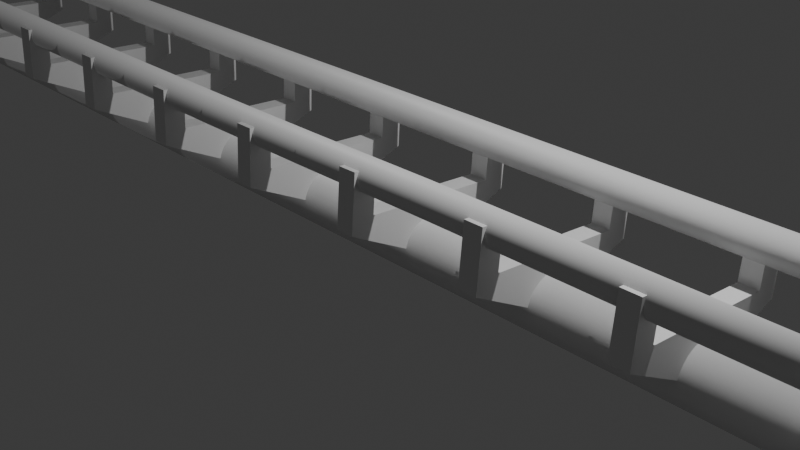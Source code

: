 # Source: roller_coaster.blend  (saved by Blender 4.2.66; exported with 4.5.12 LTS)
import bpy
from mathutils import Matrix  # noqa: F401  (used for matrix-valued properties, if any)

bpy.ops.wm.read_factory_settings(use_empty=True)
scene = bpy.context.scene
scene.name = 'Scene'

# ---- collections
col_collection = bpy.data.collections.new('Collection'); scene.collection.children.link(col_collection)

# ---- materials (node trees are filled in below, after node groups)
mat_material = bpy.data.materials.new('Material')
mat_material.alpha_threshold = 0.0
mat_material.use_transparent_shadow = False
mat_material.roughness = 0.5
mat_material.line_color = (0.0, 0.0, 0.0, 1.0)

# ---- material node trees
mat_material.use_nodes = True; mat_material.node_tree.nodes.clear()
_N = mat_material.node_tree.nodes; _L = mat_material.node_tree.links
n0 = _N.new('ShaderNodeOutputMaterial'); n0.name = 'Material Output'; n0.location = (300, 300)
n1 = _N.new('ShaderNodeBsdfPrincipled'); n1.name = 'Principled BSDF'; n1.location = (10, 300)
n1.inputs[3].default_value = 1.45
_L.new(n1.outputs[0], n0.inputs[0])
n0.is_active_output = True

# ---- world
world_world = bpy.data.worlds.new('World'); scene.world = world_world
world_world.use_nodes = True; world_world.node_tree.nodes.clear()
_N = world_world.node_tree.nodes; _L = world_world.node_tree.links
n0 = _N.new('ShaderNodeOutputWorld'); n0.name = 'World Output'; n0.location = (300, 300)
n1 = _N.new('ShaderNodeBackground'); n1.name = 'Background'; n1.location = (10, 300)
n1.inputs[0].default_value = (0.05088, 0.05088, 0.05088, 1.0)
_L.new(n1.outputs[0], n0.inputs[0])
n0.is_active_output = True
world_world.color = (0.05088, 0.05088, 0.05088)
world_world.sun_shadow_jitter_overblur = 0.0

# ---- cameras
cam_camera = bpy.data.cameras.new('Camera')
cam_camera.clip_end = 100.0
cam_camera.ortho_scale = 7.314

# ---- lights
light_light = bpy.data.lights.new('Light', 'POINT')
light_light.energy = 1000.0
light_light.shadow_soft_size = 0.1

# ---- meshes
me_cylinder = bpy.data.meshes.new('Cylinder')
me_cylinder.from_pydata([(-2.426, -1.06e-07, 0.4122), (2.426, 1.06e-07, 0.4122), (-2.426, 0.1951, 0.4043), (2.426, 0.1951, 0.4043), (-2.426, 0.3827, 0.3809), (2.426, 0.3827, 0.3809), (-2.426, 0.5556, 0.3428), (2.426, 0.5556, 0.3428), (-2.426, 0.7071, 0.2915), (2.426, 0.7071, 0.2915), (-2.426, 0.8315, 0.229), (2.426, 0.8315, 0.229), (-2.426, 0.9239, 0.1578), (2.426, 0.9239, 0.1578), (-2.426, 0.9808, 0.08043), (2.426, 0.9808, 0.08043), (-2.426, 1.0, 4.371e-08), (2.426, 1.0, -4.371e-08), (-2.426, 0.9808, -0.08043), (2.426, 0.9808, -0.08043), (-2.426, 0.9239, -0.1578), (2.426, 0.9239, -0.1578), (-2.426, 0.8315, -0.229), (2.426, 0.8315, -0.229), (-2.426, 0.7071, -0.2915), (2.426, 0.7071, -0.2915), (-2.426, 0.5556, -0.3428), (2.426, 0.5556, -0.3428), (-2.426, 0.3827, -0.3809), (2.426, 0.3827, -0.3809), (-2.426, 0.1951, -0.4043), (2.426, 0.1951, -0.4043), (-2.426, -1.06e-07, -0.4122), (2.426, 1.06e-07, -0.4122), (-2.426, -0.1951, -0.4043), (2.426, -0.1951, -0.4043), (-2.426, -0.3827, -0.3809), (2.426, -0.3827, -0.3809), (-2.426, -0.5556, -0.3428), (2.426, -0.5556, -0.3428), (-2.426, -0.7071, -0.2915), (2.426, -0.7071, -0.2915), (-2.426, -0.8315, -0.229), (2.426, -0.8315, -0.229), (-2.426, -0.9239, -0.1578), (2.426, -0.9239, -0.1578), (-2.426, -0.9808, -0.08043), (2.426, -0.9808, -0.08043), (-2.426, -1.0, 4.371e-08), (2.426, -1.0, -4.371e-08), (-2.426, -0.9808, 0.08043), (2.426, -0.9808, 0.08043), (-2.426, -0.9239, 0.1578), (2.426, -0.9239, 0.1578), (-2.426, -0.8315, 0.229), (2.426, -0.8315, 0.229), (-2.426, -0.7071, 0.2915), (2.426, -0.7071, 0.2915), (-2.426, -0.5556, 0.3428), (2.426, -0.5556, 0.3428), (-2.426, -0.3827, 0.3809), (2.426, -0.3827, 0.3809), (-2.426, -0.1951, 0.4043), (2.426, -0.1951, 0.4043), (-0.3258, 3.214, 0.6593), (0.3258, 3.214, 0.6593), (-0.3258, 3.214, 0.4654), (0.3258, 3.214, 0.4654), (0.3258, 1.424e-08, 0.6593), (-0.3258, -1.424e-08, -0.1246), (0.3258, 1.424e-08, -0.1246), (-0.3258, -1.424e-08, 0.6593), (0.3258, 2.411, 0.3179), (-0.3258, 2.411, 0.6593), (0.3258, 2.411, 0.6593), (-0.3258, 2.411, 0.3179), (-0.3258, 3.214, 1.283), (0.3258, 3.214, 1.283), (-0.3258, 2.411, 1.283), (0.3258, 2.411, 1.283), (-0.3258, -3.214, 0.6593), (0.3258, -3.214, 0.6593), (-0.3258, -3.214, 0.4654), (0.3258, -3.214, 0.4654), (0.3258, -2.411, 0.3179), (-0.3258, -2.411, 0.6593), (0.3258, -2.411, 0.6593), (-0.3258, -2.411, 0.3179), (-0.3258, -3.214, 1.283), (0.3258, -3.214, 1.283), (-0.3258, -2.411, 1.283), (0.3258, -2.411, 1.283), (-2.426, 2.574, 1.401), (2.426, 2.574, 1.401), (-2.426, 2.678, 1.397), (2.426, 2.678, 1.397), (-2.426, 2.779, 1.384), (2.426, 2.779, 1.384), (-2.426, 2.871, 1.364), (2.426, 2.871, 1.364), (-2.426, 2.953, 1.336), (2.426, 2.953, 1.336), (-2.426, 3.019, 1.303), (2.426, 3.019, 1.303), (-2.426, 3.069, 1.264), (2.426, 3.069, 1.264), (-2.426, 3.099, 1.223), (2.426, 3.099, 1.223), (-2.426, 3.11, 1.18), (2.426, 3.11, 1.18), (-2.426, 3.099, 1.137), (2.426, 3.099, 1.137), (-2.426, 3.069, 1.095), (2.426, 3.069, 1.095), (-2.426, 3.019, 1.057), (2.426, 3.019, 1.057), (-2.426, 2.953, 1.024), (2.426, 2.953, 1.024), (-2.426, 2.871, 0.9962), (2.426, 2.871, 0.9962), (-2.426, 2.779, 0.9758), (2.426, 2.779, 0.9758), (-2.426, 2.678, 0.9632), (2.426, 2.678, 0.9632), (-2.426, 2.574, 0.959), (2.426, 2.574, 0.959), (-2.426, 2.469, 0.9632), (2.426, 2.469, 0.9632), (-2.426, 2.369, 0.9758), (2.426, 2.369, 0.9758), (-2.426, 2.276, 0.9962), (2.426, 2.276, 0.9962), (-2.426, 2.195, 1.024), (2.426, 2.195, 1.024), (-2.426, 2.128, 1.057), (2.426, 2.128, 1.057), (-2.426, 2.079, 1.095), (2.426, 2.079, 1.095), (-2.426, 2.048, 1.137), (2.426, 2.048, 1.137), (-2.426, 2.038, 1.18), (2.426, 2.038, 1.18), (-2.426, 2.048, 1.223), (2.426, 2.048, 1.223), (-2.426, 2.079, 1.264), (2.426, 2.079, 1.264), (-2.426, 2.128, 1.303), (2.426, 2.128, 1.303), (-2.426, 2.195, 1.336), (2.426, 2.195, 1.336), (-2.426, 2.276, 1.364), (2.426, 2.276, 1.364), (-2.426, 2.369, 1.384), (2.426, 2.369, 1.384), (-2.426, 2.469, 1.397), (2.426, 2.469, 1.397), (-2.426, -2.574, 1.401), (2.426, -2.574, 1.401), (-2.426, -2.678, 1.397), (2.426, -2.678, 1.397), (-2.426, -2.779, 1.384), (2.426, -2.779, 1.384), (-2.426, -2.871, 1.364), (2.426, -2.871, 1.364), (-2.426, -2.953, 1.336), (2.426, -2.953, 1.336), (-2.426, -3.019, 1.303), (2.426, -3.019, 1.303), (-2.426, -3.069, 1.264), (2.426, -3.069, 1.264), (-2.426, -3.099, 1.223), (2.426, -3.099, 1.223), (-2.426, -3.11, 1.18), (2.426, -3.11, 1.18), (-2.426, -3.099, 1.137), (2.426, -3.099, 1.137), (-2.426, -3.069, 1.095), (2.426, -3.069, 1.095), (-2.426, -3.019, 1.057), (2.426, -3.019, 1.057), (-2.426, -2.953, 1.024), (2.426, -2.953, 1.024), (-2.426, -2.871, 0.9962), (2.426, -2.871, 0.9962), (-2.426, -2.779, 0.9758), (2.426, -2.779, 0.9758), (-2.426, -2.678, 0.9632), (2.426, -2.678, 0.9632), (-2.426, -2.574, 0.959), (2.426, -2.574, 0.959), (-2.426, -2.469, 0.9632), (2.426, -2.469, 0.9632), (-2.426, -2.369, 0.9758), (2.426, -2.369, 0.9758), (-2.426, -2.276, 0.9962), (2.426, -2.276, 0.9962), (-2.426, -2.195, 1.024), (2.426, -2.195, 1.024), (-2.426, -2.128, 1.057), (2.426, -2.128, 1.057), (-2.426, -2.079, 1.095), (2.426, -2.079, 1.095), (-2.426, -2.048, 1.137), (2.426, -2.048, 1.137), (-2.426, -2.038, 1.18), (2.426, -2.038, 1.18), (-2.426, -2.048, 1.223), (2.426, -2.048, 1.223), (-2.426, -2.079, 1.264), (2.426, -2.079, 1.264), (-2.426, -2.128, 1.303), (2.426, -2.128, 1.303), (-2.426, -2.195, 1.336), (2.426, -2.195, 1.336), (-2.426, -2.276, 1.364), (2.426, -2.276, 1.364), (-2.426, -2.369, 1.384), (2.426, -2.369, 1.384), (-2.426, -2.469, 1.397), (2.426, -2.469, 1.397)], [], [(0, 1, 3, 2), (2, 3, 5, 4), (4, 5, 7, 6), (6, 7, 9, 8), (8, 9, 11, 10), (10, 11, 13, 12), (12, 13, 15, 14), (14, 15, 17, 16), (16, 17, 19, 18), (18, 19, 21, 20), (20, 21, 23, 22), (22, 23, 25, 24), (24, 25, 27, 26), (26, 27, 29, 28), (28, 29, 31, 30), (30, 31, 33, 32), (32, 33, 35, 34), (34, 35, 37, 36), (36, 37, 39, 38), (38, 39, 41, 40), (40, 41, 43, 42), (42, 43, 45, 44), (44, 45, 47, 46), (46, 47, 49, 48), (48, 49, 51, 50), (50, 51, 53, 52), (52, 53, 55, 54), (54, 55, 57, 56), (56, 57, 59, 58), (58, 59, 61, 60), (3, 1, 63, 61, 59, 57, 55, 53, 51, 49, 47, 45, 43, 41, 39, 37, 35, 33, 31, 29, 27, 25, 23, 21, 19, 17, 15, 13, 11, 9, 7, 5), (60, 61, 63, 62), (62, 63, 1, 0), (0, 2, 4, 6, 8, 10, 12, 14, 16, 18, 20, 22, 24, 26, 28, 30, 32, 34, 36, 38, 40, 42, 44, 46, 48, 50, 52, 54, 56, 58, 60, 62), (74, 65, 67, 72), (65, 64, 66, 67), (73, 64, 76, 78), (72, 75, 69, 70), (73, 71, 69, 75), (64, 73, 75, 66), (67, 66, 75, 72), (68, 71, 73, 74), (68, 74, 72, 70), (79, 78, 76, 77), (64, 65, 77, 76), (74, 73, 78, 79), (65, 74, 79, 77), (86, 84, 83, 81), (81, 83, 82, 80), (85, 90, 88, 80), (84, 70, 69, 87), (85, 87, 69, 71), (80, 82, 87, 85), (83, 84, 87, 82), (68, 86, 85, 71), (68, 70, 84, 86), (91, 89, 88, 90), (80, 88, 89, 81), (86, 91, 90, 85), (81, 89, 91, 86), (92, 93, 95, 94), (94, 95, 97, 96), (96, 97, 99, 98), (98, 99, 101, 100), (100, 101, 103, 102), (102, 103, 105, 104), (104, 105, 107, 106), (106, 107, 109, 108), (108, 109, 111, 110), (110, 111, 113, 112), (112, 113, 115, 114), (114, 115, 117, 116), (116, 117, 119, 118), (118, 119, 121, 120), (120, 121, 123, 122), (122, 123, 125, 124), (124, 125, 127, 126), (126, 127, 129, 128), (128, 129, 131, 130), (130, 131, 133, 132), (132, 133, 135, 134), (134, 135, 137, 136), (136, 137, 139, 138), (138, 139, 141, 140), (140, 141, 143, 142), (142, 143, 145, 144), (144, 145, 147, 146), (146, 147, 149, 148), (148, 149, 151, 150), (150, 151, 153, 152), (95, 93, 155, 153, 151, 149, 147, 145, 143, 141, 139, 137, 135, 133, 131, 129, 127, 125, 123, 121, 119, 117, 115, 113, 111, 109, 107, 105, 103, 101, 99, 97), (152, 153, 155, 154), (154, 155, 93, 92), (92, 94, 96, 98, 100, 102, 104, 106, 108, 110, 112, 114, 116, 118, 120, 122, 124, 126, 128, 130, 132, 134, 136, 138, 140, 142, 144, 146, 148, 150, 152, 154), (156, 158, 159, 157), (158, 160, 161, 159), (160, 162, 163, 161), (162, 164, 165, 163), (164, 166, 167, 165), (166, 168, 169, 167), (168, 170, 171, 169), (170, 172, 173, 171), (172, 174, 175, 173), (174, 176, 177, 175), (176, 178, 179, 177), (178, 180, 181, 179), (180, 182, 183, 181), (182, 184, 185, 183), (184, 186, 187, 185), (186, 188, 189, 187), (188, 190, 191, 189), (190, 192, 193, 191), (192, 194, 195, 193), (194, 196, 197, 195), (196, 198, 199, 197), (198, 200, 201, 199), (200, 202, 203, 201), (202, 204, 205, 203), (204, 206, 207, 205), (206, 208, 209, 207), (208, 210, 211, 209), (210, 212, 213, 211), (212, 214, 215, 213), (214, 216, 217, 215), (159, 161, 163, 165, 167, 169, 171, 173, 175, 177, 179, 181, 183, 185, 187, 189, 191, 193, 195, 197, 199, 201, 203, 205, 207, 209, 211, 213, 215, 217, 219, 157), (216, 218, 219, 217), (218, 156, 157, 219), (156, 218, 216, 214, 212, 210, 208, 206, 204, 202, 200, 198, 196, 194, 192, 190, 188, 186, 184, 182, 180, 178, 176, 174, 172, 170, 168, 166, 164, 162, 160, 158)])
me_cylinder.polygons.foreach_set('use_smooth', [1, 1, 1, 1, 1, 1, 1, 1, 1, 1, 1, 1, 1, 1, 1, 1, 1, 1, 1, 1, 1, 1, 1, 1, 1, 1, 1, 1, 1, 1, 1, 1, 1, 1, 0, 0, 0, 0, 0, 0, 0, 0, 0, 0, 0, 0, 0, 0, 0, 0, 0, 0, 0, 0, 0, 0, 0, 0, 0, 0, 1, 1, 1, 1, 1, 1, 1, 1, 1, 1, 1, 1, 1, 1, 1, 1, 1, 1, 1, 1, 1, 1, 1, 1, 1, 1, 1, 1, 1, 1, 1, 1, 1, 1, 1, 1, 1, 1, 1, 1, 1, 1, 1, 1, 1, 1, 1, 1, 1, 1, 1, 1, 1, 1, 1, 1, 1, 1, 1, 1, 1, 1, 1, 1, 1, 1, 1, 1])
_uv = me_cylinder.uv_layers.new(name='UVMap')
_uv.uv.foreach_set('vector', [1.0, 0.5, 1.0, 1.0, 0.9688, 1.0, 0.9688, 0.5, 0.9688, 0.5, 0.9688, 1.0, 0.9375, 1.0, 0.9375, 0.5, 0.9375, 0.5, 0.9375, 1.0, 0.9062, 1.0, 0.9062, 0.5, 0.9062, 0.5, 0.9062, 1.0, 0.875, 1.0, 0.875, 0.5, 0.875, 0.5, 0.875, 1.0, 0.8438, 1.0, 0.8438, 0.5, 0.8438, 0.5, 0.8438, 1.0, 0.8125, 1.0, 0.8125, 0.5, 0.8125, 0.5, 0.8125, 1.0, 0.7812, 1.0, 0.7812, 0.5, 0.7812, 0.5, 0.7812, 1.0, 0.75, 1.0, 0.75, 0.5, 0.75, 0.5, 0.75, 1.0, 0.7188, 1.0, 0.7188, 0.5, 0.7188, 0.5, 0.7188, 1.0, 0.6875, 1.0, 0.6875, 0.5, 0.6875, 0.5, 0.6875, 1.0, 0.6562, 1.0, 0.6562, 0.5, 0.6562, 0.5, 0.6562, 1.0, 0.625, 1.0, 0.625, 0.5, 0.625, 0.5, 0.625, 1.0, 0.5938, 1.0, 0.5938, 0.5, 0.5938, 0.5, 0.5938, 1.0, 0.5625, 1.0, 0.5625, 0.5, 0.5625, 0.5, 0.5625, 1.0, 0.5312, 1.0, 0.5312, 0.5, 0.5312, 0.5, 0.5312, 1.0, 0.5, 1.0, 0.5, 0.5, 0.5, 0.5, 0.5, 1.0, 0.4688, 1.0, 0.4688, 0.5, 0.4688, 0.5, 0.4688, 1.0, 0.4375, 1.0, 0.4375, 0.5, 0.4375, 0.5, 0.4375, 1.0, 0.4062, 1.0, 0.4062, 0.5, 0.4062, 0.5, 0.4062, 1.0, 0.375, 1.0, 0.375, 0.5, 0.375, 0.5, 0.375, 1.0, 0.3438, 1.0, 0.3438, 0.5, 0.3438, 0.5, 0.3438, 1.0, 0.3125, 1.0, 0.3125, 0.5, 0.3125, 0.5, 0.3125, 1.0, 0.2812, 1.0, 0.2812, 0.5, 0.2812, 0.5, 0.2812, 1.0, 0.25, 1.0, 0.25, 0.5, 0.25, 0.5, 0.25, 1.0, 0.2188, 1.0, 0.2188, 0.5, 0.2188, 0.5, 0.2188, 1.0, 0.1875, 1.0, 0.1875, 0.5, 0.1875, 0.5, 0.1875, 1.0, 0.1562, 1.0, 0.1562, 0.5, 0.1562, 0.5, 0.1562, 1.0, 0.125, 1.0, 0.125, 0.5, 0.125, 0.5, 0.125, 1.0, 0.09375, 1.0, 0.09375, 0.5, 0.09375, 0.5, 0.09375, 1.0, 0.0625, 1.0, 0.0625, 0.5, 0.2968, 0.4854, 0.25, 0.49, 0.2032, 0.4854, 0.1582, 0.4717, 0.1167, 0.4496, 0.08029, 0.4197, 0.05045, 0.3833, 0.02827, 0.3418, 0.01461, 0.2968, 0.01, 0.25, 0.01461, 0.2032, 0.02827, 0.1582, 0.05045, 0.1167, 0.08029, 0.08029, 0.1167, 0.05045, 0.1582, 0.02827, 0.2032, 0.01461, 0.25, 0.01, 0.2968, 0.01461, 0.3418, 0.02827, 0.3833, 0.05045, 0.4197, 0.08029, 0.4496, 0.1167, 0.4717, 0.1582, 0.4854, 0.2032, 0.49, 0.25, 0.4854, 0.2968, 0.4717, 0.3418, 0.4496, 0.3833, 0.4197, 0.4197, 0.3833, 0.4496, 0.3418, 0.4717, 0.0625, 0.5, 0.0625, 1.0, 0.03125, 1.0, 0.03125, 0.5, 0.03125, 0.5, 0.03125, 1.0, 0.0, 1.0, 0.0, 0.5, 0.75, 0.49, 0.7968, 0.4854, 0.8418, 0.4717, 0.8833, 0.4496, 0.9197, 0.4197, 0.9496, 0.3833, 0.9717, 0.3418, 0.9854, 0.2968, 0.99, 0.25, 0.9854, 0.2032, 0.9717, 0.1582, 0.9496, 0.1167, 0.9197, 0.08029, 0.8833, 0.05045, 0.8418, 0.02827, 0.7968, 0.01461, 0.75, 0.01, 0.7032, 0.01461, 0.6582, 0.02827, 0.6167, 0.05045, 0.5803, 0.08029, 0.5504, 0.1167, 0.5283, 0.1582, 0.5146, 0.2032, 0.51, 0.25, 0.5146, 0.2968, 0.5283, 0.3418, 0.5504, 0.3833, 0.5803, 0.4197, 0.6167, 0.4496, 0.6582, 0.4717, 0.7032, 0.4854, 0.3438, 0.5, 0.375, 0.5, 0.375, 0.75, 0.3437, 0.75, 0.375, 0.5, 0.625, 0.5, 0.625, 0.75, 0.375, 0.75, 0.6562, 0.5, 0.625, 0.5, 0.625, 0.5, 0.6562, 0.5, 0.375, 0.7812, 0.625, 0.7812, 0.625, 0.875, 0.375, 0.875, 0.6562, 0.5, 0.75, 0.5, 0.75, 0.75, 0.6562, 0.75, 0.625, 0.5, 0.6562, 0.5, 0.6562, 0.75, 0.625, 0.75, 0.375, 0.75, 0.625, 0.75, 0.625, 0.7812, 0.375, 0.7812, 0.375, 0.375, 0.625, 0.375, 0.625, 0.4688, 0.375, 0.4688, 0.25, 0.5, 0.3438, 0.5, 0.3437, 0.75, 0.25, 0.75, 0.375, 0.4688, 0.625, 0.4688, 0.625, 0.5, 0.375, 0.5, 0.625, 0.5, 0.375, 0.5, 0.375, 0.5, 0.625, 0.5, 0.375, 0.4688, 0.625, 0.4688, 0.625, 0.4688, 0.375, 0.4688, 0.375, 0.5, 0.3438, 0.5, 0.3438, 0.5, 0.375, 0.5, 0.3438, 0.5, 0.3437, 0.75, 0.375, 0.75, 0.375, 0.5, 0.375, 0.5, 0.375, 0.75, 0.625, 0.75, 0.625, 0.5, 0.6562, 0.5, 0.6562, 0.5, 0.625, 0.5, 0.625, 0.5, 0.375, 0.7812, 0.375, 0.875, 0.625, 0.875, 0.625, 0.7812, 0.6562, 0.5, 0.6562, 0.75, 0.75, 0.75, 0.75, 0.5, 0.625, 0.5, 0.625, 0.75, 0.6562, 0.75, 0.6562, 0.5, 0.375, 0.75, 0.375, 0.7812, 0.625, 0.7812, 0.625, 0.75, 0.375, 0.375, 0.375, 0.4688, 0.625, 0.4688, 0.625, 0.375, 0.25, 0.5, 0.25, 0.75, 0.3437, 0.75, 0.3438, 0.5, 0.375, 0.4688, 0.375, 0.5, 0.625, 0.5, 0.625, 0.4688, 0.625, 0.5, 0.625, 0.5, 0.375, 0.5, 0.375, 0.5, 0.375, 0.4688, 0.375, 0.4688, 0.625, 0.4688, 0.625, 0.4688, 0.375, 0.5, 0.375, 0.5, 0.3438, 0.5, 0.3438, 0.5, 1.0, 0.5, 1.0, 1.0, 0.9688, 1.0, 0.9688, 0.5, 0.9688, 0.5, 0.9688, 1.0, 0.9375, 1.0, 0.9375, 0.5, 0.9375, 0.5, 0.9375, 1.0, 0.9062, 1.0, 0.9062, 0.5, 0.9062, 0.5, 0.9062, 1.0, 0.875, 1.0, 0.875, 0.5, 0.875, 0.5, 0.875, 1.0, 0.8438, 1.0, 0.8438, 0.5, 0.8438, 0.5, 0.8438, 1.0, 0.8125, 1.0, 0.8125, 0.5, 0.8125, 0.5, 0.8125, 1.0, 0.7812, 1.0, 0.7812, 0.5, 0.7812, 0.5, 0.7812, 1.0, 0.75, 1.0, 0.75, 0.5, 0.75, 0.5, 0.75, 1.0, 0.7188, 1.0, 0.7188, 0.5, 0.7188, 0.5, 0.7188, 1.0, 0.6875, 1.0, 0.6875, 0.5, 0.6875, 0.5, 0.6875, 1.0, 0.6562, 1.0, 0.6562, 0.5, 0.6562, 0.5, 0.6562, 1.0, 0.625, 1.0, 0.625, 0.5, 0.625, 0.5, 0.625, 1.0, 0.5938, 1.0, 0.5938, 0.5, 0.5938, 0.5, 0.5938, 1.0, 0.5625, 1.0, 0.5625, 0.5, 0.5625, 0.5, 0.5625, 1.0, 0.5312, 1.0, 0.5312, 0.5, 0.5312, 0.5, 0.5312, 1.0, 0.5, 1.0, 0.5, 0.5, 0.5, 0.5, 0.5, 1.0, 0.4688, 1.0, 0.4688, 0.5, 0.4688, 0.5, 0.4688, 1.0, 0.4375, 1.0, 0.4375, 0.5, 0.4375, 0.5, 0.4375, 1.0, 0.4062, 1.0, 0.4062, 0.5, 0.4062, 0.5, 0.4062, 1.0, 0.375, 1.0, 0.375, 0.5, 0.375, 0.5, 0.375, 1.0, 0.3438, 1.0, 0.3438, 0.5, 0.3438, 0.5, 0.3438, 1.0, 0.3125, 1.0, 0.3125, 0.5, 0.3125, 0.5, 0.3125, 1.0, 0.2812, 1.0, 0.2812, 0.5, 0.2812, 0.5, 0.2812, 1.0, 0.25, 1.0, 0.25, 0.5, 0.25, 0.5, 0.25, 1.0, 0.2188, 1.0, 0.2188, 0.5, 0.2188, 0.5, 0.2188, 1.0, 0.1875, 1.0, 0.1875, 0.5, 0.1875, 0.5, 0.1875, 1.0, 0.1562, 1.0, 0.1562, 0.5, 0.1562, 0.5, 0.1562, 1.0, 0.125, 1.0, 0.125, 0.5, 0.125, 0.5, 0.125, 1.0, 0.09375, 1.0, 0.09375, 0.5, 0.09375, 0.5, 0.09375, 1.0, 0.0625, 1.0, 0.0625, 0.5, 0.2968, 0.4854, 0.25, 0.49, 0.2032, 0.4854, 0.1582, 0.4717, 0.1167, 0.4496, 0.08029, 0.4197, 0.05045, 0.3833, 0.02827, 0.3418, 0.01461, 0.2968, 0.01, 0.25, 0.01461, 0.2032, 0.02827, 0.1582, 0.05045, 0.1167, 0.08029, 0.08029, 0.1167, 0.05045, 0.1582, 0.02827, 0.2032, 0.01461, 0.25, 0.01, 0.2968, 0.01461, 0.3418, 0.02827, 0.3833, 0.05045, 0.4197, 0.08029, 0.4496, 0.1167, 0.4717, 0.1582, 0.4854, 0.2032, 0.49, 0.25, 0.4854, 0.2968, 0.4717, 0.3418, 0.4496, 0.3833, 0.4197, 0.4197, 0.3833, 0.4496, 0.3418, 0.4717, 0.0625, 0.5, 0.0625, 1.0, 0.03125, 1.0, 0.03125, 0.5, 0.03125, 0.5, 0.03125, 1.0, 0.0, 1.0, 0.0, 0.5, 0.75, 0.49, 0.7968, 0.4854, 0.8418, 0.4717, 0.8833, 0.4496, 0.9197, 0.4197, 0.9496, 0.3833, 0.9717, 0.3418, 0.9854, 0.2968, 0.99, 0.25, 0.9854, 0.2032, 0.9717, 0.1582, 0.9496, 0.1167, 0.9197, 0.08029, 0.8833, 0.05045, 0.8418, 0.02827, 0.7968, 0.01461, 0.75, 0.01, 0.7032, 0.01461, 0.6582, 0.02827, 0.6167, 0.05045, 0.5803, 0.08029, 0.5504, 0.1167, 0.5283, 0.1582, 0.5146, 0.2032, 0.51, 0.25, 0.5146, 0.2968, 0.5283, 0.3418, 0.5504, 0.3833, 0.5803, 0.4197, 0.6167, 0.4496, 0.6582, 0.4717, 0.7032, 0.4854, 1.0, 0.5, 0.9688, 0.5, 0.9688, 1.0, 1.0, 1.0, 0.9688, 0.5, 0.9375, 0.5, 0.9375, 1.0, 0.9688, 1.0, 0.9375, 0.5, 0.9062, 0.5, 0.9062, 1.0, 0.9375, 1.0, 0.9062, 0.5, 0.875, 0.5, 0.875, 1.0, 0.9062, 1.0, 0.875, 0.5, 0.8438, 0.5, 0.8438, 1.0, 0.875, 1.0, 0.8438, 0.5, 0.8125, 0.5, 0.8125, 1.0, 0.8438, 1.0, 0.8125, 0.5, 0.7812, 0.5, 0.7812, 1.0, 0.8125, 1.0, 0.7812, 0.5, 0.75, 0.5, 0.75, 1.0, 0.7812, 1.0, 0.75, 0.5, 0.7188, 0.5, 0.7188, 1.0, 0.75, 1.0, 0.7188, 0.5, 0.6875, 0.5, 0.6875, 1.0, 0.7188, 1.0, 0.6875, 0.5, 0.6562, 0.5, 0.6562, 1.0, 0.6875, 1.0, 0.6562, 0.5, 0.625, 0.5, 0.625, 1.0, 0.6562, 1.0, 0.625, 0.5, 0.5938, 0.5, 0.5938, 1.0, 0.625, 1.0, 0.5938, 0.5, 0.5625, 0.5, 0.5625, 1.0, 0.5938, 1.0, 0.5625, 0.5, 0.5312, 0.5, 0.5312, 1.0, 0.5625, 1.0, 0.5312, 0.5, 0.5, 0.5, 0.5, 1.0, 0.5312, 1.0, 0.5, 0.5, 0.4688, 0.5, 0.4688, 1.0, 0.5, 1.0, 0.4688, 0.5, 0.4375, 0.5, 0.4375, 1.0, 0.4688, 1.0, 0.4375, 0.5, 0.4062, 0.5, 0.4062, 1.0, 0.4375, 1.0, 0.4062, 0.5, 0.375, 0.5, 0.375, 1.0, 0.4062, 1.0, 0.375, 0.5, 0.3438, 0.5, 0.3438, 1.0, 0.375, 1.0, 0.3438, 0.5, 0.3125, 0.5, 0.3125, 1.0, 0.3438, 1.0, 0.3125, 0.5, 0.2812, 0.5, 0.2812, 1.0, 0.3125, 1.0, 0.2812, 0.5, 0.25, 0.5, 0.25, 1.0, 0.2812, 1.0, 0.25, 0.5, 0.2188, 0.5, 0.2188, 1.0, 0.25, 1.0, 0.2188, 0.5, 0.1875, 0.5, 0.1875, 1.0, 0.2188, 1.0, 0.1875, 0.5, 0.1562, 0.5, 0.1562, 1.0, 0.1875, 1.0, 0.1562, 0.5, 0.125, 0.5, 0.125, 1.0, 0.1562, 1.0, 0.125, 0.5, 0.09375, 0.5, 0.09375, 1.0, 0.125, 1.0, 0.09375, 0.5, 0.0625, 0.5, 0.0625, 1.0, 0.09375, 1.0, 0.2968, 0.4854, 0.3418, 0.4717, 0.3833, 0.4496, 0.4197, 0.4197, 0.4496, 0.3833, 0.4717, 0.3418, 0.4854, 0.2968, 0.49, 0.25, 0.4854, 0.2032, 0.4717, 0.1582, 0.4496, 0.1167, 0.4197, 0.08029, 0.3833, 0.05045, 0.3418, 0.02827, 0.2968, 0.01461, 0.25, 0.01, 0.2032, 0.01461, 0.1582, 0.02827, 0.1167, 0.05045, 0.08029, 0.08029, 0.05045, 0.1167, 0.02827, 0.1582, 0.01461, 0.2032, 0.01, 0.25, 0.01461, 0.2968, 0.02827, 0.3418, 0.05045, 0.3833, 0.08029, 0.4197, 0.1167, 0.4496, 0.1582, 0.4717, 0.2032, 0.4854, 0.25, 0.49, 0.0625, 0.5, 0.03125, 0.5, 0.03125, 1.0, 0.0625, 1.0, 0.03125, 0.5, 0.0, 0.5, 0.0, 1.0, 0.03125, 1.0, 0.75, 0.49, 0.7032, 0.4854, 0.6582, 0.4717, 0.6167, 0.4496, 0.5803, 0.4197, 0.5504, 0.3833, 0.5283, 0.3418, 0.5146, 0.2968, 0.51, 0.25, 0.5146, 0.2032, 0.5283, 0.1582, 0.5504, 0.1167, 0.5803, 0.08029, 0.6167, 0.05045, 0.6582, 0.02827, 0.7032, 0.01461, 0.75, 0.01, 0.7968, 0.01461, 0.8418, 0.02827, 0.8833, 0.05045, 0.9197, 0.08029, 0.9496, 0.1167, 0.9717, 0.1582, 0.9854, 0.2032, 0.99, 0.25, 0.9854, 0.2968, 0.9717, 0.3418, 0.9496, 0.3833, 0.9197, 0.4197, 0.8833, 0.4496, 0.8418, 0.4717, 0.7968, 0.4854])
me_cylinder.materials.append(mat_material)
me_cylinder.update()
me_cube_002 = bpy.data.meshes.new('Cube.002')
me_cube_002.from_pydata([(-0.9, -0.9, -1.0), (-0.9, -1.0, -0.9), (-1.0, -0.9, -0.9), (-0.9, -1.0, 0.9), (-0.9, -0.9, 1.0), (-1.0, -0.9, 0.9), (-0.9, 0.9, -1.0), (-1.0, 0.9, -0.9), (-0.9, 1.0, -0.9), (-0.9, 0.9, 1.0), (-0.9, 1.0, 0.9), (-1.0, 0.9, 0.9), (0.9, -0.9, -1.0), (1.0, -0.9, -0.9), (0.9, -1.0, -0.9), (0.9, -0.9, 1.0), (0.9, -1.0, 0.9), (1.0, -0.9, 0.9), (0.9, 0.9, -1.0), (0.9, 1.0, -0.9), (1.0, 0.9, -0.9), (0.9, 0.9, 1.0), (1.0, 0.9, 0.9), (0.9, 1.0, 0.9), (-0.7529, -0.7529, 1.0), (-0.7529, 0.7529, 1.0), (0.7529, 0.7529, 1.0), (0.7529, -0.7529, 1.0), (-0.7529, -0.7529, -0.7313), (-0.7529, 0.7529, -0.7313), (0.7529, 0.7529, -0.7313), (0.7529, -0.7529, -0.7313)], [], [(14, 16, 3, 1), (20, 22, 17, 13), (15, 21, 26, 27), (2, 5, 11, 7), (8, 10, 23, 19), (0, 1, 2), (3, 4, 5), (6, 7, 8), (9, 10, 11), (12, 13, 14), (15, 16, 17), (18, 19, 20), (21, 22, 23), (6, 0, 2, 7), (1, 3, 5, 2), (4, 9, 11, 5), (10, 8, 7, 11), (18, 6, 8, 19), (9, 21, 23, 10), (22, 20, 19, 23), (12, 18, 20, 13), (21, 15, 17, 22), (16, 14, 13, 17), (0, 12, 14, 1), (15, 4, 3, 16), (6, 18, 12, 0), (24, 27, 31, 28), (21, 9, 25, 26), (9, 4, 24, 25), (4, 15, 27, 24), (30, 29, 28, 31), (26, 25, 29, 30), (27, 26, 30, 31), (25, 24, 28, 29)])
_uv = me_cube_002.uv_layers.new(name='UVMap')
_uv.uv.foreach_set('vector', [0.3875, 0.7625, 0.6125, 0.7625, 0.6125, 0.9875, 0.3875, 0.9875, 0.3875, 0.5125, 0.6125, 0.5125, 0.6125, 0.7375, 0.3875, 0.7375, 0.6375, 0.7375, 0.6375, 0.5125, 0.6375, 0.5125, 0.6375, 0.7375, 0.3875, 0.0125, 0.6125, 0.0125, 0.6125, 0.2375, 0.3875, 0.2375, 0.3875, 0.2625, 0.6125, 0.2625, 0.6125, 0.4875, 0.3875, 0.4875, 0.1375, 0.7375, 0.1375, 0.75, 0.125, 0.7375, 0.6125, 0.0, 0.625, 0.0125, 0.6125, 0.0125, 0.1375, 0.5125, 0.125, 0.5125, 0.1375, 0.5, 0.625, 0.2375, 0.6125, 0.25, 0.6125, 0.2375, 0.3625, 0.7375, 0.375, 0.7375, 0.3625, 0.75, 0.625, 0.7625, 0.6125, 0.7625, 0.6125, 0.75, 0.3625, 0.5125, 0.3625, 0.5, 0.375, 0.5125, 0.625, 0.4875, 0.6125, 0.5, 0.6125, 0.4875, 0.1375, 0.5125, 0.1375, 0.7375, 0.125, 0.7375, 0.125, 0.5125, 0.3875, 0.0, 0.6125, 0.0, 0.6125, 0.0125, 0.3875, 0.0125, 0.625, 0.0125, 0.625, 0.2375, 0.6125, 0.2375, 0.6125, 0.0125, 0.6125, 0.2625, 0.3875, 0.2625, 0.3875, 0.2375, 0.6125, 0.2375, 0.3625, 0.5125, 0.1375, 0.5125, 0.1375, 0.5, 0.3625, 0.5, 0.625, 0.2625, 0.625, 0.4875, 0.6125, 0.4875, 0.6125, 0.2625, 0.6125, 0.5125, 0.3875, 0.5125, 0.3875, 0.4875, 0.6125, 0.4875, 0.3625, 0.7375, 0.3625, 0.5125, 0.3875, 0.5125, 0.3875, 0.7375, 0.6375, 0.5125, 0.6375, 0.7375, 0.6125, 0.7375, 0.6125, 0.5125, 0.6125, 0.7625, 0.3875, 0.7625, 0.3875, 0.7375, 0.6125, 0.7375, 0.1375, 0.7375, 0.3625, 0.7375, 0.3625, 0.75, 0.1375, 0.75, 0.625, 0.7625, 0.625, 0.9875, 0.6125, 0.9875, 0.6125, 0.7625, 0.1375, 0.5125, 0.3625, 0.5125, 0.3625, 0.7375, 0.1375, 0.7375, 0.625, 0.9875, 0.625, 0.7625, 0.625, 0.7625, 0.625, 0.9875, 0.625, 0.4875, 0.625, 0.2625, 0.625, 0.2625, 0.625, 0.4875, 0.625, 0.2375, 0.625, 0.0125, 0.625, 0.0125, 0.625, 0.2375, 0.625, 0.9875, 0.625, 0.7625, 0.625, 0.7625, 0.625, 0.9875, 0.6375, 0.5125, 0.8625, 0.5125, 0.8625, 0.7375, 0.6375, 0.7375, 0.625, 0.4875, 0.625, 0.2625, 0.625, 0.2625, 0.625, 0.4875, 0.6375, 0.7375, 0.6375, 0.5125, 0.6375, 0.5125, 0.6375, 0.7375, 0.625, 0.2375, 0.625, 0.0125, 0.625, 0.0125, 0.625, 0.2375])
me_cube_002.update()
me_cube_003 = bpy.data.meshes.new('Cube.003')
me_cube_003.from_pydata([(-1.0, 1.0, -1.0), (-1.0, 1.0, 1.0), (1.0, 1.0, -1.0), (1.0, 1.0, 1.0), (0.9908, 0.7443, -0.7025), (0.9908, 1.0, -0.7025), (0.6503, 0.7443, 14.93), (0.5856, 1.0, 14.93), (-1.009, 0.7444, -0.7025), (-1.009, 1.0, -0.7025), (-0.6687, 0.7443, 14.93), (-0.6041, 1.0, 14.93), (0.9908, 0.7443, 10.62), (0.9908, 1.0, 10.62), (-1.009, 0.7444, 10.62), (-1.009, 1.0, 10.62), (0.9908, 0.7443, 7.18), (-1.009, 1.0, 7.18), (0.9908, 1.0, 7.18), (-1.009, 0.7444, 7.18), (-1.0, -0.1545, -1.0), (-1.0, -0.1545, 1.0), (1.0, -0.1545, -1.0), (1.0, -0.1545, 1.0)], [], [(20, 21, 1, 0), (0, 1, 3, 2), (12, 13, 7, 6), (6, 7, 11, 10), (19, 17, 9, 8), (8, 9, 5, 4), (16, 19, 8, 4), (17, 18, 5, 9), (11, 7, 13, 15), (6, 10, 14, 12), (10, 11, 15, 14), (16, 18, 13, 12), (4, 5, 18, 16), (15, 13, 18, 17), (12, 14, 19, 16), (14, 15, 17, 19), (3, 1, 21, 23), (0, 2, 22, 20), (2, 3, 23, 22)])
_uv = me_cube_003.uv_layers.new(name='UVMap')
_uv.uv.foreach_set('vector', [0.375, 0.1057, 0.625, 0.1057, 0.625, 0.25, 0.375, 0.25, 0.375, 0.25, 0.625, 0.25, 0.625, 0.5, 0.375, 0.5, 0.375, 0.181, 0.625, 0.181, 0.625, 0.25, 0.375, 0.25, 0.375, 0.25, 0.625, 0.25, 0.625, 0.5, 0.375, 0.5, 0.375, 0.6239, 0.625, 0.6239, 0.625, 0.75, 0.375, 0.75, 0.375, 0.75, 0.625, 0.75, 0.625, 1.0, 0.375, 1.0, 0.125, 0.6239, 0.375, 0.6239, 0.375, 0.75, 0.125, 0.75, 0.625, 0.6239, 0.875, 0.6239, 0.875, 0.75, 0.625, 0.75, 0.625, 0.5, 0.875, 0.5, 0.875, 0.569, 0.625, 0.569, 0.125, 0.5, 0.375, 0.5, 0.375, 0.569, 0.125, 0.569, 0.375, 0.5, 0.625, 0.5, 0.625, 0.569, 0.375, 0.569, 0.375, 0.1261, 0.625, 0.1261, 0.625, 0.181, 0.375, 0.181, 0.375, 0.0, 0.625, 0.0, 0.625, 0.1261, 0.375, 0.1261, 0.625, 0.569, 0.875, 0.569, 0.875, 0.6239, 0.625, 0.6239, 0.125, 0.569, 0.375, 0.569, 0.375, 0.6239, 0.125, 0.6239, 0.375, 0.569, 0.625, 0.569, 0.625, 0.6239, 0.375, 0.6239, 0.625, 0.5, 0.875, 0.5, 0.875, 0.6443, 0.625, 0.6443, 0.125, 0.5, 0.375, 0.5, 0.375, 0.6443, 0.125, 0.6443, 0.375, 0.5, 0.625, 0.5, 0.625, 0.6443, 0.375, 0.6443])
me_cube_003.update()
me_cylinder_001 = bpy.data.meshes.new('Cylinder.001')
me_cylinder_001.from_pydata([(0.0, 1.0, -1.0), (0.0, 1.0, 1.0), (0.1951, 0.9808, -1.0), (0.1951, 0.9808, 1.0), (0.3827, 0.9239, -1.0), (0.3827, 0.9239, 1.0), (0.5556, 0.8315, -1.0), (0.5556, 0.8315, 1.0), (0.7071, 0.7071, -1.0), (0.7071, 0.7071, 1.0), (0.8315, 0.5556, -1.0), (0.8315, 0.5556, 1.0), (0.9239, 0.3827, -1.0), (0.9239, 0.3827, 1.0), (0.9808, 0.1951, -1.0), (0.9808, 0.1951, 1.0), (1.0, 0.0, -1.0), (1.0, 0.0, 1.0), (0.9808, -0.1951, -1.0), (0.9808, -0.1951, 1.0), (0.9239, -0.3827, -1.0), (0.9239, -0.3827, 1.0), (0.8315, -0.5556, -1.0), (0.8315, -0.5556, 1.0), (0.7071, -0.7071, -1.0), (0.7071, -0.7071, 1.0), (0.5556, -0.8315, -1.0), (0.5556, -0.8315, 1.0), (0.3827, -0.9239, -1.0), (0.3827, -0.9239, 1.0), (0.1951, -0.9808, -1.0), (0.1951, -0.9808, 1.0), (0.0, -1.0, -1.0), (0.0, -1.0, 1.0), (-0.1951, -0.9808, -1.0), (-0.1951, -0.9808, 1.0), (-0.3827, -0.9239, -1.0), (-0.3827, -0.9239, 1.0), (-0.5556, -0.8315, -1.0), (-0.5556, -0.8315, 1.0), (-0.7071, -0.7071, -1.0), (-0.7071, -0.7071, 1.0), (-0.8315, -0.5556, -1.0), (-0.8315, -0.5556, 1.0), (-0.9239, -0.3827, -1.0), (-0.9239, -0.3827, 1.0), (-0.9808, -0.1951, -1.0), (-0.9808, -0.1951, 1.0), (-1.0, 0.0, -1.0), (-1.0, 0.0, 1.0), (-0.9808, 0.1951, -1.0), (-0.9808, 0.1951, 1.0), (-0.9239, 0.3827, -1.0), (-0.9239, 0.3827, 1.0), (-0.8315, 0.5556, -1.0), (-0.8315, 0.5556, 1.0), (-0.7071, 0.7071, -1.0), (-0.7071, 0.7071, 1.0), (-0.5556, 0.8315, -1.0), (-0.5556, 0.8315, 1.0), (-0.3827, 0.9239, -1.0), (-0.3827, 0.9239, 1.0), (-0.1951, 0.9808, -1.0), (-0.1951, 0.9808, 1.0)], [], [(0, 1, 3, 2), (2, 3, 5, 4), (4, 5, 7, 6), (6, 7, 9, 8), (8, 9, 11, 10), (10, 11, 13, 12), (12, 13, 15, 14), (14, 15, 17, 16), (16, 17, 19, 18), (18, 19, 21, 20), (20, 21, 23, 22), (22, 23, 25, 24), (24, 25, 27, 26), (26, 27, 29, 28), (28, 29, 31, 30), (30, 31, 33, 32), (32, 33, 35, 34), (34, 35, 37, 36), (36, 37, 39, 38), (38, 39, 41, 40), (40, 41, 43, 42), (42, 43, 45, 44), (44, 45, 47, 46), (46, 47, 49, 48), (48, 49, 51, 50), (50, 51, 53, 52), (52, 53, 55, 54), (54, 55, 57, 56), (56, 57, 59, 58), (58, 59, 61, 60), (3, 1, 63, 61, 59, 57, 55, 53, 51, 49, 47, 45, 43, 41, 39, 37, 35, 33, 31, 29, 27, 25, 23, 21, 19, 17, 15, 13, 11, 9, 7, 5), (60, 61, 63, 62), (62, 63, 1, 0), (0, 2, 4, 6, 8, 10, 12, 14, 16, 18, 20, 22, 24, 26, 28, 30, 32, 34, 36, 38, 40, 42, 44, 46, 48, 50, 52, 54, 56, 58, 60, 62)])
_uv = me_cylinder_001.uv_layers.new(name='UVMap')
_uv.uv.foreach_set('vector', [1.0, 0.5, 1.0, 1.0, 0.9688, 1.0, 0.9688, 0.5, 0.9688, 0.5, 0.9688, 1.0, 0.9375, 1.0, 0.9375, 0.5, 0.9375, 0.5, 0.9375, 1.0, 0.9062, 1.0, 0.9062, 0.5, 0.9062, 0.5, 0.9062, 1.0, 0.875, 1.0, 0.875, 0.5, 0.875, 0.5, 0.875, 1.0, 0.8438, 1.0, 0.8438, 0.5, 0.8438, 0.5, 0.8438, 1.0, 0.8125, 1.0, 0.8125, 0.5, 0.8125, 0.5, 0.8125, 1.0, 0.7812, 1.0, 0.7812, 0.5, 0.7812, 0.5, 0.7812, 1.0, 0.75, 1.0, 0.75, 0.5, 0.75, 0.5, 0.75, 1.0, 0.7188, 1.0, 0.7188, 0.5, 0.7188, 0.5, 0.7188, 1.0, 0.6875, 1.0, 0.6875, 0.5, 0.6875, 0.5, 0.6875, 1.0, 0.6562, 1.0, 0.6562, 0.5, 0.6562, 0.5, 0.6562, 1.0, 0.625, 1.0, 0.625, 0.5, 0.625, 0.5, 0.625, 1.0, 0.5938, 1.0, 0.5938, 0.5, 0.5938, 0.5, 0.5938, 1.0, 0.5625, 1.0, 0.5625, 0.5, 0.5625, 0.5, 0.5625, 1.0, 0.5312, 1.0, 0.5312, 0.5, 0.5312, 0.5, 0.5312, 1.0, 0.5, 1.0, 0.5, 0.5, 0.5, 0.5, 0.5, 1.0, 0.4688, 1.0, 0.4688, 0.5, 0.4688, 0.5, 0.4688, 1.0, 0.4375, 1.0, 0.4375, 0.5, 0.4375, 0.5, 0.4375, 1.0, 0.4062, 1.0, 0.4062, 0.5, 0.4062, 0.5, 0.4062, 1.0, 0.375, 1.0, 0.375, 0.5, 0.375, 0.5, 0.375, 1.0, 0.3438, 1.0, 0.3438, 0.5, 0.3438, 0.5, 0.3438, 1.0, 0.3125, 1.0, 0.3125, 0.5, 0.3125, 0.5, 0.3125, 1.0, 0.2812, 1.0, 0.2812, 0.5, 0.2812, 0.5, 0.2812, 1.0, 0.25, 1.0, 0.25, 0.5, 0.25, 0.5, 0.25, 1.0, 0.2188, 1.0, 0.2188, 0.5, 0.2188, 0.5, 0.2188, 1.0, 0.1875, 1.0, 0.1875, 0.5, 0.1875, 0.5, 0.1875, 1.0, 0.1562, 1.0, 0.1562, 0.5, 0.1562, 0.5, 0.1562, 1.0, 0.125, 1.0, 0.125, 0.5, 0.125, 0.5, 0.125, 1.0, 0.09375, 1.0, 0.09375, 0.5, 0.09375, 0.5, 0.09375, 1.0, 0.0625, 1.0, 0.0625, 0.5, 0.2968, 0.4854, 0.25, 0.49, 0.2032, 0.4854, 0.1582, 0.4717, 0.1167, 0.4496, 0.08029, 0.4197, 0.05045, 0.3833, 0.02827, 0.3418, 0.01461, 0.2968, 0.01, 0.25, 0.01461, 0.2032, 0.02827, 0.1582, 0.05045, 0.1167, 0.08029, 0.08029, 0.1167, 0.05045, 0.1582, 0.02827, 0.2032, 0.01461, 0.25, 0.01, 0.2968, 0.01461, 0.3418, 0.02827, 0.3833, 0.05045, 0.4197, 0.08029, 0.4496, 0.1167, 0.4717, 0.1582, 0.4854, 0.2032, 0.49, 0.25, 0.4854, 0.2968, 0.4717, 0.3418, 0.4496, 0.3833, 0.4197, 0.4197, 0.3833, 0.4496, 0.3418, 0.4717, 0.0625, 0.5, 0.0625, 1.0, 0.03125, 1.0, 0.03125, 0.5, 0.03125, 0.5, 0.03125, 1.0, 0.0, 1.0, 0.0, 0.5, 0.75, 0.49, 0.7968, 0.4854, 0.8418, 0.4717, 0.8833, 0.4496, 0.9197, 0.4197, 0.9496, 0.3833, 0.9717, 0.3418, 0.9854, 0.2968, 0.99, 0.25, 0.9854, 0.2032, 0.9717, 0.1582, 0.9496, 0.1167, 0.9197, 0.08029, 0.8833, 0.05045, 0.8418, 0.02827, 0.7968, 0.01461, 0.75, 0.01, 0.7032, 0.01461, 0.6582, 0.02827, 0.6167, 0.05045, 0.5803, 0.08029, 0.5504, 0.1167, 0.5283, 0.1582, 0.5146, 0.2032, 0.51, 0.25, 0.5146, 0.2968, 0.5283, 0.3418, 0.5504, 0.3833, 0.5803, 0.4197, 0.6167, 0.4496, 0.6582, 0.4717, 0.7032, 0.4854])
me_cylinder_001.update()
me_cylinder_002 = bpy.data.meshes.new('Cylinder.002')
me_cylinder_002.from_pydata([(0.0, 1.0, -1.0), (0.0, 1.0, 1.0), (0.1951, 0.9808, -1.0), (0.1951, 0.9808, 1.0), (0.3827, 0.9239, -1.0), (0.3827, 0.9239, 1.0), (0.5556, 0.8315, -1.0), (0.5556, 0.8315, 1.0), (0.7071, 0.7071, -1.0), (0.7071, 0.7071, 1.0), (0.8315, 0.5556, -1.0), (0.8315, 0.5556, 1.0), (0.9239, 0.3827, -1.0), (0.9239, 0.3827, 1.0), (0.9808, 0.1951, -1.0), (0.9808, 0.1951, 1.0), (1.0, 0.0, -1.0), (1.0, 0.0, 1.0), (0.9808, -0.1951, -1.0), (0.9808, -0.1951, 1.0), (0.9239, -0.3827, -1.0), (0.9239, -0.3827, 1.0), (0.8315, -0.5556, -1.0), (0.8315, -0.5556, 1.0), (0.7071, -0.7071, -1.0), (0.7071, -0.7071, 1.0), (0.5556, -0.8315, -1.0), (0.5556, -0.8315, 1.0), (0.3827, -0.9239, -1.0), (0.3827, -0.9239, 1.0), (0.1951, -0.9808, -1.0), (0.1951, -0.9808, 1.0), (0.0, -1.0, -1.0), (0.0, -1.0, 1.0), (-0.1951, -0.9808, -1.0), (-0.1951, -0.9808, 1.0), (-0.3827, -0.9239, -1.0), (-0.3827, -0.9239, 1.0), (-0.5556, -0.8315, -1.0), (-0.5556, -0.8315, 1.0), (-0.7071, -0.7071, -1.0), (-0.7071, -0.7071, 1.0), (-0.8315, -0.5556, -1.0), (-0.8315, -0.5556, 1.0), (-0.9239, -0.3827, -1.0), (-0.9239, -0.3827, 1.0), (-0.9808, -0.1951, -1.0), (-0.9808, -0.1951, 1.0), (-1.0, 0.0, -1.0), (-1.0, 0.0, 1.0), (-0.9808, 0.1951, -1.0), (-0.9808, 0.1951, 1.0), (-0.9239, 0.3827, -1.0), (-0.9239, 0.3827, 1.0), (-0.8315, 0.5556, -1.0), (-0.8315, 0.5556, 1.0), (-0.7071, 0.7071, -1.0), (-0.7071, 0.7071, 1.0), (-0.5556, 0.8315, -1.0), (-0.5556, 0.8315, 1.0), (-0.3827, 0.9239, -1.0), (-0.3827, 0.9239, 1.0), (-0.1951, 0.9808, -1.0), (-0.1951, 0.9808, 1.0)], [], [(0, 1, 3, 2), (2, 3, 5, 4), (4, 5, 7, 6), (6, 7, 9, 8), (8, 9, 11, 10), (10, 11, 13, 12), (12, 13, 15, 14), (14, 15, 17, 16), (16, 17, 19, 18), (18, 19, 21, 20), (20, 21, 23, 22), (22, 23, 25, 24), (24, 25, 27, 26), (26, 27, 29, 28), (28, 29, 31, 30), (30, 31, 33, 32), (32, 33, 35, 34), (34, 35, 37, 36), (36, 37, 39, 38), (38, 39, 41, 40), (40, 41, 43, 42), (42, 43, 45, 44), (44, 45, 47, 46), (46, 47, 49, 48), (48, 49, 51, 50), (50, 51, 53, 52), (52, 53, 55, 54), (54, 55, 57, 56), (56, 57, 59, 58), (58, 59, 61, 60), (3, 1, 63, 61, 59, 57, 55, 53, 51, 49, 47, 45, 43, 41, 39, 37, 35, 33, 31, 29, 27, 25, 23, 21, 19, 17, 15, 13, 11, 9, 7, 5), (60, 61, 63, 62), (62, 63, 1, 0), (0, 2, 4, 6, 8, 10, 12, 14, 16, 18, 20, 22, 24, 26, 28, 30, 32, 34, 36, 38, 40, 42, 44, 46, 48, 50, 52, 54, 56, 58, 60, 62)])
_uv = me_cylinder_002.uv_layers.new(name='UVMap')
_uv.uv.foreach_set('vector', [1.0, 0.5, 1.0, 1.0, 0.9688, 1.0, 0.9688, 0.5, 0.9688, 0.5, 0.9688, 1.0, 0.9375, 1.0, 0.9375, 0.5, 0.9375, 0.5, 0.9375, 1.0, 0.9062, 1.0, 0.9062, 0.5, 0.9062, 0.5, 0.9062, 1.0, 0.875, 1.0, 0.875, 0.5, 0.875, 0.5, 0.875, 1.0, 0.8438, 1.0, 0.8438, 0.5, 0.8438, 0.5, 0.8438, 1.0, 0.8125, 1.0, 0.8125, 0.5, 0.8125, 0.5, 0.8125, 1.0, 0.7812, 1.0, 0.7812, 0.5, 0.7812, 0.5, 0.7812, 1.0, 0.75, 1.0, 0.75, 0.5, 0.75, 0.5, 0.75, 1.0, 0.7188, 1.0, 0.7188, 0.5, 0.7188, 0.5, 0.7188, 1.0, 0.6875, 1.0, 0.6875, 0.5, 0.6875, 0.5, 0.6875, 1.0, 0.6562, 1.0, 0.6562, 0.5, 0.6562, 0.5, 0.6562, 1.0, 0.625, 1.0, 0.625, 0.5, 0.625, 0.5, 0.625, 1.0, 0.5938, 1.0, 0.5938, 0.5, 0.5938, 0.5, 0.5938, 1.0, 0.5625, 1.0, 0.5625, 0.5, 0.5625, 0.5, 0.5625, 1.0, 0.5312, 1.0, 0.5312, 0.5, 0.5312, 0.5, 0.5312, 1.0, 0.5, 1.0, 0.5, 0.5, 0.5, 0.5, 0.5, 1.0, 0.4688, 1.0, 0.4688, 0.5, 0.4688, 0.5, 0.4688, 1.0, 0.4375, 1.0, 0.4375, 0.5, 0.4375, 0.5, 0.4375, 1.0, 0.4062, 1.0, 0.4062, 0.5, 0.4062, 0.5, 0.4062, 1.0, 0.375, 1.0, 0.375, 0.5, 0.375, 0.5, 0.375, 1.0, 0.3438, 1.0, 0.3438, 0.5, 0.3438, 0.5, 0.3438, 1.0, 0.3125, 1.0, 0.3125, 0.5, 0.3125, 0.5, 0.3125, 1.0, 0.2812, 1.0, 0.2812, 0.5, 0.2812, 0.5, 0.2812, 1.0, 0.25, 1.0, 0.25, 0.5, 0.25, 0.5, 0.25, 1.0, 0.2188, 1.0, 0.2188, 0.5, 0.2188, 0.5, 0.2188, 1.0, 0.1875, 1.0, 0.1875, 0.5, 0.1875, 0.5, 0.1875, 1.0, 0.1562, 1.0, 0.1562, 0.5, 0.1562, 0.5, 0.1562, 1.0, 0.125, 1.0, 0.125, 0.5, 0.125, 0.5, 0.125, 1.0, 0.09375, 1.0, 0.09375, 0.5, 0.09375, 0.5, 0.09375, 1.0, 0.0625, 1.0, 0.0625, 0.5, 0.2968, 0.4854, 0.25, 0.49, 0.2032, 0.4854, 0.1582, 0.4717, 0.1167, 0.4496, 0.08029, 0.4197, 0.05045, 0.3833, 0.02827, 0.3418, 0.01461, 0.2968, 0.01, 0.25, 0.01461, 0.2032, 0.02827, 0.1582, 0.05045, 0.1167, 0.08029, 0.08029, 0.1167, 0.05045, 0.1582, 0.02827, 0.2032, 0.01461, 0.25, 0.01, 0.2968, 0.01461, 0.3418, 0.02827, 0.3833, 0.05045, 0.4197, 0.08029, 0.4496, 0.1167, 0.4717, 0.1582, 0.4854, 0.2032, 0.49, 0.25, 0.4854, 0.2968, 0.4717, 0.3418, 0.4496, 0.3833, 0.4197, 0.4197, 0.3833, 0.4496, 0.3418, 0.4717, 0.0625, 0.5, 0.0625, 1.0, 0.03125, 1.0, 0.03125, 0.5, 0.03125, 0.5, 0.03125, 1.0, 0.0, 1.0, 0.0, 0.5, 0.75, 0.49, 0.7968, 0.4854, 0.8418, 0.4717, 0.8833, 0.4496, 0.9197, 0.4197, 0.9496, 0.3833, 0.9717, 0.3418, 0.9854, 0.2968, 0.99, 0.25, 0.9854, 0.2032, 0.9717, 0.1582, 0.9496, 0.1167, 0.9197, 0.08029, 0.8833, 0.05045, 0.8418, 0.02827, 0.7968, 0.01461, 0.75, 0.01, 0.7032, 0.01461, 0.6582, 0.02827, 0.6167, 0.05045, 0.5803, 0.08029, 0.5504, 0.1167, 0.5283, 0.1582, 0.5146, 0.2032, 0.51, 0.25, 0.5146, 0.2968, 0.5283, 0.3418, 0.5504, 0.3833, 0.5803, 0.4197, 0.6167, 0.4496, 0.6582, 0.4717, 0.7032, 0.4854])
me_cylinder_002.update()
me_cylinder_003 = bpy.data.meshes.new('Cylinder.003')
me_cylinder_003.from_pydata([(0.0, 1.0, -1.0), (0.0, 1.0, 1.0), (0.1951, 0.9808, -1.0), (0.1951, 0.9808, 1.0), (0.3827, 0.9239, -1.0), (0.3827, 0.9239, 1.0), (0.5556, 0.8315, -1.0), (0.5556, 0.8315, 1.0), (0.7071, 0.7071, -1.0), (0.7071, 0.7071, 1.0), (0.8315, 0.5556, -1.0), (0.8315, 0.5556, 1.0), (0.9239, 0.3827, -1.0), (0.9239, 0.3827, 1.0), (0.9808, 0.1951, -1.0), (0.9808, 0.1951, 1.0), (1.0, 0.0, -1.0), (1.0, 0.0, 1.0), (0.9808, -0.1951, -1.0), (0.9808, -0.1951, 1.0), (0.9239, -0.3827, -1.0), (0.9239, -0.3827, 1.0), (0.8315, -0.5556, -1.0), (0.8315, -0.5556, 1.0), (0.7071, -0.7071, -1.0), (0.7071, -0.7071, 1.0), (0.5556, -0.8315, -1.0), (0.5556, -0.8315, 1.0), (0.3827, -0.9239, -1.0), (0.3827, -0.9239, 1.0), (0.1951, -0.9808, -1.0), (0.1951, -0.9808, 1.0), (0.0, -1.0, -1.0), (0.0, -1.0, 1.0), (-0.1951, -0.9808, -1.0), (-0.1951, -0.9808, 1.0), (-0.3827, -0.9239, -1.0), (-0.3827, -0.9239, 1.0), (-0.5556, -0.8315, -1.0), (-0.5556, -0.8315, 1.0), (-0.7071, -0.7071, -1.0), (-0.7071, -0.7071, 1.0), (-0.8315, -0.5556, -1.0), (-0.8315, -0.5556, 1.0), (-0.9239, -0.3827, -1.0), (-0.9239, -0.3827, 1.0), (-0.9808, -0.1951, -1.0), (-0.9808, -0.1951, 1.0), (-1.0, 0.0, -1.0), (-1.0, 0.0, 1.0), (-0.9808, 0.1951, -1.0), (-0.9808, 0.1951, 1.0), (-0.9239, 0.3827, -1.0), (-0.9239, 0.3827, 1.0), (-0.8315, 0.5556, -1.0), (-0.8315, 0.5556, 1.0), (-0.7071, 0.7071, -1.0), (-0.7071, 0.7071, 1.0), (-0.5556, 0.8315, -1.0), (-0.5556, 0.8315, 1.0), (-0.3827, 0.9239, -1.0), (-0.3827, 0.9239, 1.0), (-0.1951, 0.9808, -1.0), (-0.1951, 0.9808, 1.0)], [], [(0, 1, 3, 2), (2, 3, 5, 4), (4, 5, 7, 6), (6, 7, 9, 8), (8, 9, 11, 10), (10, 11, 13, 12), (12, 13, 15, 14), (14, 15, 17, 16), (16, 17, 19, 18), (18, 19, 21, 20), (20, 21, 23, 22), (22, 23, 25, 24), (24, 25, 27, 26), (26, 27, 29, 28), (28, 29, 31, 30), (30, 31, 33, 32), (32, 33, 35, 34), (34, 35, 37, 36), (36, 37, 39, 38), (38, 39, 41, 40), (40, 41, 43, 42), (42, 43, 45, 44), (44, 45, 47, 46), (46, 47, 49, 48), (48, 49, 51, 50), (50, 51, 53, 52), (52, 53, 55, 54), (54, 55, 57, 56), (56, 57, 59, 58), (58, 59, 61, 60), (3, 1, 63, 61, 59, 57, 55, 53, 51, 49, 47, 45, 43, 41, 39, 37, 35, 33, 31, 29, 27, 25, 23, 21, 19, 17, 15, 13, 11, 9, 7, 5), (60, 61, 63, 62), (62, 63, 1, 0), (0, 2, 4, 6, 8, 10, 12, 14, 16, 18, 20, 22, 24, 26, 28, 30, 32, 34, 36, 38, 40, 42, 44, 46, 48, 50, 52, 54, 56, 58, 60, 62)])
_uv = me_cylinder_003.uv_layers.new(name='UVMap')
_uv.uv.foreach_set('vector', [1.0, 0.5, 1.0, 1.0, 0.9688, 1.0, 0.9688, 0.5, 0.9688, 0.5, 0.9688, 1.0, 0.9375, 1.0, 0.9375, 0.5, 0.9375, 0.5, 0.9375, 1.0, 0.9062, 1.0, 0.9062, 0.5, 0.9062, 0.5, 0.9062, 1.0, 0.875, 1.0, 0.875, 0.5, 0.875, 0.5, 0.875, 1.0, 0.8438, 1.0, 0.8438, 0.5, 0.8438, 0.5, 0.8438, 1.0, 0.8125, 1.0, 0.8125, 0.5, 0.8125, 0.5, 0.8125, 1.0, 0.7812, 1.0, 0.7812, 0.5, 0.7812, 0.5, 0.7812, 1.0, 0.75, 1.0, 0.75, 0.5, 0.75, 0.5, 0.75, 1.0, 0.7188, 1.0, 0.7188, 0.5, 0.7188, 0.5, 0.7188, 1.0, 0.6875, 1.0, 0.6875, 0.5, 0.6875, 0.5, 0.6875, 1.0, 0.6562, 1.0, 0.6562, 0.5, 0.6562, 0.5, 0.6562, 1.0, 0.625, 1.0, 0.625, 0.5, 0.625, 0.5, 0.625, 1.0, 0.5938, 1.0, 0.5938, 0.5, 0.5938, 0.5, 0.5938, 1.0, 0.5625, 1.0, 0.5625, 0.5, 0.5625, 0.5, 0.5625, 1.0, 0.5312, 1.0, 0.5312, 0.5, 0.5312, 0.5, 0.5312, 1.0, 0.5, 1.0, 0.5, 0.5, 0.5, 0.5, 0.5, 1.0, 0.4688, 1.0, 0.4688, 0.5, 0.4688, 0.5, 0.4688, 1.0, 0.4375, 1.0, 0.4375, 0.5, 0.4375, 0.5, 0.4375, 1.0, 0.4062, 1.0, 0.4062, 0.5, 0.4062, 0.5, 0.4062, 1.0, 0.375, 1.0, 0.375, 0.5, 0.375, 0.5, 0.375, 1.0, 0.3438, 1.0, 0.3438, 0.5, 0.3438, 0.5, 0.3438, 1.0, 0.3125, 1.0, 0.3125, 0.5, 0.3125, 0.5, 0.3125, 1.0, 0.2812, 1.0, 0.2812, 0.5, 0.2812, 0.5, 0.2812, 1.0, 0.25, 1.0, 0.25, 0.5, 0.25, 0.5, 0.25, 1.0, 0.2188, 1.0, 0.2188, 0.5, 0.2188, 0.5, 0.2188, 1.0, 0.1875, 1.0, 0.1875, 0.5, 0.1875, 0.5, 0.1875, 1.0, 0.1562, 1.0, 0.1562, 0.5, 0.1562, 0.5, 0.1562, 1.0, 0.125, 1.0, 0.125, 0.5, 0.125, 0.5, 0.125, 1.0, 0.09375, 1.0, 0.09375, 0.5, 0.09375, 0.5, 0.09375, 1.0, 0.0625, 1.0, 0.0625, 0.5, 0.2968, 0.4854, 0.25, 0.49, 0.2032, 0.4854, 0.1582, 0.4717, 0.1167, 0.4496, 0.08029, 0.4197, 0.05045, 0.3833, 0.02827, 0.3418, 0.01461, 0.2968, 0.01, 0.25, 0.01461, 0.2032, 0.02827, 0.1582, 0.05045, 0.1167, 0.08029, 0.08029, 0.1167, 0.05045, 0.1582, 0.02827, 0.2032, 0.01461, 0.25, 0.01, 0.2968, 0.01461, 0.3418, 0.02827, 0.3833, 0.05045, 0.4197, 0.08029, 0.4496, 0.1167, 0.4717, 0.1582, 0.4854, 0.2032, 0.49, 0.25, 0.4854, 0.2968, 0.4717, 0.3418, 0.4496, 0.3833, 0.4197, 0.4197, 0.3833, 0.4496, 0.3418, 0.4717, 0.0625, 0.5, 0.0625, 1.0, 0.03125, 1.0, 0.03125, 0.5, 0.03125, 0.5, 0.03125, 1.0, 0.0, 1.0, 0.0, 0.5, 0.75, 0.49, 0.7968, 0.4854, 0.8418, 0.4717, 0.8833, 0.4496, 0.9197, 0.4197, 0.9496, 0.3833, 0.9717, 0.3418, 0.9854, 0.2968, 0.99, 0.25, 0.9854, 0.2032, 0.9717, 0.1582, 0.9496, 0.1167, 0.9197, 0.08029, 0.8833, 0.05045, 0.8418, 0.02827, 0.7968, 0.01461, 0.75, 0.01, 0.7032, 0.01461, 0.6582, 0.02827, 0.6167, 0.05045, 0.5803, 0.08029, 0.5504, 0.1167, 0.5283, 0.1582, 0.5146, 0.2032, 0.51, 0.25, 0.5146, 0.2968, 0.5283, 0.3418, 0.5504, 0.3833, 0.5803, 0.4197, 0.6167, 0.4496, 0.6582, 0.4717, 0.7032, 0.4854])
me_cylinder_003.update()
me_cylinder_004 = bpy.data.meshes.new('Cylinder.004')
me_cylinder_004.from_pydata([(0.0, 1.0, -1.0), (0.0, 1.0, 1.0), (0.1951, 0.9808, -1.0), (0.1951, 0.9808, 1.0), (0.3827, 0.9239, -1.0), (0.3827, 0.9239, 1.0), (0.5556, 0.8315, -1.0), (0.5556, 0.8315, 1.0), (0.7071, 0.7071, -1.0), (0.7071, 0.7071, 1.0), (0.8315, 0.5556, -1.0), (0.8315, 0.5556, 1.0), (0.9239, 0.3827, -1.0), (0.9239, 0.3827, 1.0), (0.9808, 0.1951, -1.0), (0.9808, 0.1951, 1.0), (1.0, 0.0, -1.0), (1.0, 0.0, 1.0), (0.9808, -0.1951, -1.0), (0.9808, -0.1951, 1.0), (0.9239, -0.3827, -1.0), (0.9239, -0.3827, 1.0), (0.8315, -0.5556, -1.0), (0.8315, -0.5556, 1.0), (0.7071, -0.7071, -1.0), (0.7071, -0.7071, 1.0), (0.5556, -0.8315, -1.0), (0.5556, -0.8315, 1.0), (0.3827, -0.9239, -1.0), (0.3827, -0.9239, 1.0), (0.1951, -0.9808, -1.0), (0.1951, -0.9808, 1.0), (0.0, -1.0, -1.0), (0.0, -1.0, 1.0), (-0.1951, -0.9808, -1.0), (-0.1951, -0.9808, 1.0), (-0.3827, -0.9239, -1.0), (-0.3827, -0.9239, 1.0), (-0.5556, -0.8315, -1.0), (-0.5556, -0.8315, 1.0), (-0.7071, -0.7071, -1.0), (-0.7071, -0.7071, 1.0), (-0.8315, -0.5556, -1.0), (-0.8315, -0.5556, 1.0), (-0.9239, -0.3827, -1.0), (-0.9239, -0.3827, 1.0), (-0.9808, -0.1951, -1.0), (-0.9808, -0.1951, 1.0), (-1.0, 0.0, -1.0), (-1.0, 0.0, 1.0), (-0.9808, 0.1951, -1.0), (-0.9808, 0.1951, 1.0), (-0.9239, 0.3827, -1.0), (-0.9239, 0.3827, 1.0), (-0.8315, 0.5556, -1.0), (-0.8315, 0.5556, 1.0), (-0.7071, 0.7071, -1.0), (-0.7071, 0.7071, 1.0), (-0.5556, 0.8315, -1.0), (-0.5556, 0.8315, 1.0), (-0.3827, 0.9239, -1.0), (-0.3827, 0.9239, 1.0), (-0.1951, 0.9808, -1.0), (-0.1951, 0.9808, 1.0)], [], [(0, 1, 3, 2), (2, 3, 5, 4), (4, 5, 7, 6), (6, 7, 9, 8), (8, 9, 11, 10), (10, 11, 13, 12), (12, 13, 15, 14), (14, 15, 17, 16), (16, 17, 19, 18), (18, 19, 21, 20), (20, 21, 23, 22), (22, 23, 25, 24), (24, 25, 27, 26), (26, 27, 29, 28), (28, 29, 31, 30), (30, 31, 33, 32), (32, 33, 35, 34), (34, 35, 37, 36), (36, 37, 39, 38), (38, 39, 41, 40), (40, 41, 43, 42), (42, 43, 45, 44), (44, 45, 47, 46), (46, 47, 49, 48), (48, 49, 51, 50), (50, 51, 53, 52), (52, 53, 55, 54), (54, 55, 57, 56), (56, 57, 59, 58), (58, 59, 61, 60), (3, 1, 63, 61, 59, 57, 55, 53, 51, 49, 47, 45, 43, 41, 39, 37, 35, 33, 31, 29, 27, 25, 23, 21, 19, 17, 15, 13, 11, 9, 7, 5), (60, 61, 63, 62), (62, 63, 1, 0), (0, 2, 4, 6, 8, 10, 12, 14, 16, 18, 20, 22, 24, 26, 28, 30, 32, 34, 36, 38, 40, 42, 44, 46, 48, 50, 52, 54, 56, 58, 60, 62)])
_uv = me_cylinder_004.uv_layers.new(name='UVMap')
_uv.uv.foreach_set('vector', [1.0, 0.5, 1.0, 1.0, 0.9688, 1.0, 0.9688, 0.5, 0.9688, 0.5, 0.9688, 1.0, 0.9375, 1.0, 0.9375, 0.5, 0.9375, 0.5, 0.9375, 1.0, 0.9062, 1.0, 0.9062, 0.5, 0.9062, 0.5, 0.9062, 1.0, 0.875, 1.0, 0.875, 0.5, 0.875, 0.5, 0.875, 1.0, 0.8438, 1.0, 0.8438, 0.5, 0.8438, 0.5, 0.8438, 1.0, 0.8125, 1.0, 0.8125, 0.5, 0.8125, 0.5, 0.8125, 1.0, 0.7812, 1.0, 0.7812, 0.5, 0.7812, 0.5, 0.7812, 1.0, 0.75, 1.0, 0.75, 0.5, 0.75, 0.5, 0.75, 1.0, 0.7188, 1.0, 0.7188, 0.5, 0.7188, 0.5, 0.7188, 1.0, 0.6875, 1.0, 0.6875, 0.5, 0.6875, 0.5, 0.6875, 1.0, 0.6562, 1.0, 0.6562, 0.5, 0.6562, 0.5, 0.6562, 1.0, 0.625, 1.0, 0.625, 0.5, 0.625, 0.5, 0.625, 1.0, 0.5938, 1.0, 0.5938, 0.5, 0.5938, 0.5, 0.5938, 1.0, 0.5625, 1.0, 0.5625, 0.5, 0.5625, 0.5, 0.5625, 1.0, 0.5312, 1.0, 0.5312, 0.5, 0.5312, 0.5, 0.5312, 1.0, 0.5, 1.0, 0.5, 0.5, 0.5, 0.5, 0.5, 1.0, 0.4688, 1.0, 0.4688, 0.5, 0.4688, 0.5, 0.4688, 1.0, 0.4375, 1.0, 0.4375, 0.5, 0.4375, 0.5, 0.4375, 1.0, 0.4062, 1.0, 0.4062, 0.5, 0.4062, 0.5, 0.4062, 1.0, 0.375, 1.0, 0.375, 0.5, 0.375, 0.5, 0.375, 1.0, 0.3438, 1.0, 0.3438, 0.5, 0.3438, 0.5, 0.3438, 1.0, 0.3125, 1.0, 0.3125, 0.5, 0.3125, 0.5, 0.3125, 1.0, 0.2812, 1.0, 0.2812, 0.5, 0.2812, 0.5, 0.2812, 1.0, 0.25, 1.0, 0.25, 0.5, 0.25, 0.5, 0.25, 1.0, 0.2188, 1.0, 0.2188, 0.5, 0.2188, 0.5, 0.2188, 1.0, 0.1875, 1.0, 0.1875, 0.5, 0.1875, 0.5, 0.1875, 1.0, 0.1562, 1.0, 0.1562, 0.5, 0.1562, 0.5, 0.1562, 1.0, 0.125, 1.0, 0.125, 0.5, 0.125, 0.5, 0.125, 1.0, 0.09375, 1.0, 0.09375, 0.5, 0.09375, 0.5, 0.09375, 1.0, 0.0625, 1.0, 0.0625, 0.5, 0.2968, 0.4854, 0.25, 0.49, 0.2032, 0.4854, 0.1582, 0.4717, 0.1167, 0.4496, 0.08029, 0.4197, 0.05045, 0.3833, 0.02827, 0.3418, 0.01461, 0.2968, 0.01, 0.25, 0.01461, 0.2032, 0.02827, 0.1582, 0.05045, 0.1167, 0.08029, 0.08029, 0.1167, 0.05045, 0.1582, 0.02827, 0.2032, 0.01461, 0.25, 0.01, 0.2968, 0.01461, 0.3418, 0.02827, 0.3833, 0.05045, 0.4197, 0.08029, 0.4496, 0.1167, 0.4717, 0.1582, 0.4854, 0.2032, 0.49, 0.25, 0.4854, 0.2968, 0.4717, 0.3418, 0.4496, 0.3833, 0.4197, 0.4197, 0.3833, 0.4496, 0.3418, 0.4717, 0.0625, 0.5, 0.0625, 1.0, 0.03125, 1.0, 0.03125, 0.5, 0.03125, 0.5, 0.03125, 1.0, 0.0, 1.0, 0.0, 0.5, 0.75, 0.49, 0.7968, 0.4854, 0.8418, 0.4717, 0.8833, 0.4496, 0.9197, 0.4197, 0.9496, 0.3833, 0.9717, 0.3418, 0.9854, 0.2968, 0.99, 0.25, 0.9854, 0.2032, 0.9717, 0.1582, 0.9496, 0.1167, 0.9197, 0.08029, 0.8833, 0.05045, 0.8418, 0.02827, 0.7968, 0.01461, 0.75, 0.01, 0.7032, 0.01461, 0.6582, 0.02827, 0.6167, 0.05045, 0.5803, 0.08029, 0.5504, 0.1167, 0.5283, 0.1582, 0.5146, 0.2032, 0.51, 0.25, 0.5146, 0.2968, 0.5283, 0.3418, 0.5504, 0.3833, 0.5803, 0.4197, 0.6167, 0.4496, 0.6582, 0.4717, 0.7032, 0.4854])
me_cylinder_004.update()
me_cube_006 = bpy.data.meshes.new('Cube.006')
me_cube_006.from_pydata([(-1.0, 1.0, -1.0), (-1.0, 1.0, 1.0), (1.0, 1.0, -1.0), (1.0, 1.0, 1.0), (0.9908, 0.7443, -0.7025), (0.9908, 1.0, -0.7025), (0.6503, 0.7443, 14.93), (0.5856, 1.0, 14.93), (-1.009, 0.7444, -0.7025), (-1.009, 1.0, -0.7025), (-0.6687, 0.7443, 14.93), (-0.6041, 1.0, 14.93), (0.9908, 0.7443, 10.62), (0.9908, 1.0, 10.62), (-1.009, 0.7444, 10.62), (-1.009, 1.0, 10.62), (0.9908, 0.7443, 7.18), (-1.009, 1.0, 7.18), (0.9908, 1.0, 7.18), (-1.009, 0.7444, 7.18), (-1.0, -0.1545, -1.0), (-1.0, -0.1545, 1.0), (1.0, -0.1545, -1.0), (1.0, -0.1545, 1.0)], [], [(20, 21, 1, 0), (0, 1, 3, 2), (12, 13, 7, 6), (6, 7, 11, 10), (19, 17, 9, 8), (8, 9, 5, 4), (16, 19, 8, 4), (17, 18, 5, 9), (11, 7, 13, 15), (6, 10, 14, 12), (10, 11, 15, 14), (16, 18, 13, 12), (4, 5, 18, 16), (15, 13, 18, 17), (12, 14, 19, 16), (14, 15, 17, 19), (3, 1, 21, 23), (0, 2, 22, 20), (2, 3, 23, 22)])
_uv = me_cube_006.uv_layers.new(name='UVMap')
_uv.uv.foreach_set('vector', [0.375, 0.1057, 0.625, 0.1057, 0.625, 0.25, 0.375, 0.25, 0.375, 0.25, 0.625, 0.25, 0.625, 0.5, 0.375, 0.5, 0.375, 0.181, 0.625, 0.181, 0.625, 0.25, 0.375, 0.25, 0.375, 0.25, 0.625, 0.25, 0.625, 0.5, 0.375, 0.5, 0.375, 0.6239, 0.625, 0.6239, 0.625, 0.75, 0.375, 0.75, 0.375, 0.75, 0.625, 0.75, 0.625, 1.0, 0.375, 1.0, 0.125, 0.6239, 0.375, 0.6239, 0.375, 0.75, 0.125, 0.75, 0.625, 0.6239, 0.875, 0.6239, 0.875, 0.75, 0.625, 0.75, 0.625, 0.5, 0.875, 0.5, 0.875, 0.569, 0.625, 0.569, 0.125, 0.5, 0.375, 0.5, 0.375, 0.569, 0.125, 0.569, 0.375, 0.5, 0.625, 0.5, 0.625, 0.569, 0.375, 0.569, 0.375, 0.1261, 0.625, 0.1261, 0.625, 0.181, 0.375, 0.181, 0.375, 0.0, 0.625, 0.0, 0.625, 0.1261, 0.375, 0.1261, 0.625, 0.569, 0.875, 0.569, 0.875, 0.6239, 0.625, 0.6239, 0.125, 0.569, 0.375, 0.569, 0.375, 0.6239, 0.125, 0.6239, 0.375, 0.569, 0.625, 0.569, 0.625, 0.6239, 0.375, 0.6239, 0.625, 0.5, 0.875, 0.5, 0.875, 0.6443, 0.625, 0.6443, 0.125, 0.5, 0.375, 0.5, 0.375, 0.6443, 0.125, 0.6443, 0.375, 0.5, 0.625, 0.5, 0.625, 0.6443, 0.375, 0.6443])
me_cube_006.update()

# ---- curves / text
cu_nurbspath_001 = bpy.data.curves.new('NurbsPath.001', 'CURVE')
cu_nurbspath_001.dimensions = '3D'
_sp = cu_nurbspath_001.splines.new('POLY'); _sp.points.add(562)
_sp.points.foreach_set('co', [-257.4, -25.51, -0.1024, 0.0, -257.4, -20.39, -0.1024, 0.0, -256.0, -17.29, -0.1024, 0.0, -254.2, -14.54, -0.1024, 0.0, -252.0, -12.12, -0.1023, 0.0, -249.6, -10.01, -0.1022, 0.0, -246.9, -8.178, -0.1021, 0.0, -244.1, -6.604, -0.1018, 0.0, -241.1, -5.266, -0.1014, 0.0, -237.9, -4.14, -0.1008, 0.0, -234.6, -3.205, -0.1001, 0.0, -231.2, -2.439, -0.09914, 0.0, -227.6, -1.821, -0.09789, 0.0, -223.7, -1.331, -0.09632, 0.0, -219.7, -0.9504, -0.09439, 0.0, -215.4, -0.6604, -0.09207, 0.0, -210.8, -0.4453, -0.08934, 0.0, -205.9, -0.2906, -0.08619, 0.0, -200.7, -0.1835, -0.08263, 0.0, -195.2, -0.1125, -0.07868, 0.0, -189.3, -0.06787, -0.07436, 0.0, -183.2, -0.0415, -0.06971, 0.0, -176.8, -0.02675, -0.06479, 0.0, -170.0, -0.01861, -0.05965, 0.0, -163.0, -0.01364, -0.05437, 0.0, -155.8, -0.009995, -0.04904, 0.0, -148.4, -0.007137, -0.04374, 0.0, -140.7, -0.004941, -0.03857, 0.0, -133.0, -0.003296, -0.03361, 0.0, -125.1, -0.0021, -0.0289, 0.0, -117.2, -0.001264, -0.02452, 0.0, -109.2, -0.0007063, -0.0205, 0.0, -101.2, -0.0003574, -0.01687, 0.0, -93.29, -0.0001572, -0.01364, 0.0, -85.47, -5.584e-05, -0.01083, 0.0, -77.79, -1.377e-05, -0.008439, 0.0, -70.3, -1.568e-06, -0.006439, 0.0, -63.05, -8.816e-09, -0.004808, 0.0, -56.1, 4.711e-10, -0.003507, 0.0, -49.48, 3.345e-10, -0.002489, 0.0, -43.26, 2.299e-10, -0.001711, 0.0, -37.46, 1.521e-10, -0.001132, 0.0, -32.11, 9.587e-11, -0.0007136, 0.0, -27.23, 5.692e-11, -0.0004236, 0.0, -22.84, 3.124e-11, -0.0002325, 0.0, -18.93, 1.543e-11, -0.0001148, 0.0, -15.5, 6.543e-12, -4.87e-05, 0.0, -12.55, 2.193e-12, -1.632e-05, 0.0, -10.04, 4.848e-13, -3.608e-06, 0.0, -7.946, 4.174e-14, -3.106e-07, 0.0, -6.237, 2.338e-17, -1.74e-10, 0.0, -4.863, 0.0, 0.0, 0.0, -3.776, 0.0, 0.0, 0.0, -2.93, 0.0, 0.0, 0.0, -2.283, 0.0, 0.0, 0.0, -1.798, 0.0, 0.0, 0.0, -1.44, 0.0, 0.0, 0.0, -1.18, 0.0, 0.0, 0.0, -0.9912, 0.0, 0.0, 0.0, -0.8525, 0.0, 0.0, 0.0, -0.7458, 0.0, 0.0, 0.0, -0.6571, 0.0, 0.0, 0.0, -0.5765, 0.0, 0.0, 0.0, -0.4982, 0.0, 0.0, 0.0, -0.4201, 0.0, 0.0, 0.0, -0.3419, 0.0, 0.0, 0.0, -0.2638, 0.0, 0.0, 0.0, -0.1856, 0.0, 0.0, 0.0, -0.1075, 0.0, 0.0, 0.0, -0.02931, 0.0, 0.0, 0.0, 0.04885, 0.0, 0.0, 0.0, 0.127, 0.0, 0.0, 0.0, 0.2052, 0.0, 0.0, 0.0, 0.2833, 0.0, 0.0, 0.0, 0.3615, 0.0, 0.0, 0.0, 0.4396, 0.0, 0.0, 0.0, 0.5178, 0.0, 0.0, 0.0, 0.5959, 0.0, 0.0, 0.0, 0.6743, 0.0, 0.0, 0.0, 0.7534, 0.0, 0.0, 0.0, 0.8337, 0.0, 0.0, 0.0, 0.9164, 0.0, 0.0, 0.0, 1.002, 0.0, 0.0, 0.0, 1.093, 0.0, 0.0, 0.0, 1.191, 0.0, 0.0, 0.0, 1.297, 0.0, 0.0, 0.0, 1.414, 0.0, 0.0, 0.0, 1.544, 0.0, 0.0, 0.0, 1.69, 0.0, 0.0, 0.0, 1.855, 0.0, 0.0, 0.0, 2.041, 0.0, 0.0, 0.0, 2.253, 0.0, 0.0, 0.0, 2.491, 0.0, 0.0, 0.0, 2.759, 0.0, 0.0, 0.0, 3.058, 0.0, 0.0, 0.0, 3.388, 0.0, 0.0, 0.0, 3.752, 0.0, 0.0, 0.0, 4.148, 0.0, 0.0, 0.0, 4.577, 0.0, 0.0, 0.0, 5.039, 0.0, 0.0, 0.0, 5.533, 0.0, 0.0, 0.0, 6.057, 0.0, 0.0, 0.0, 6.61, -2.531e-13, 1.884e-06, 0.0, 7.189, -1.107e-11, 8.237e-05, 0.0, 7.793, -7.457e-11, 0.000555, 0.0, 8.421, -2.699e-10, 0.002009, 0.0, 9.07, -7.132e-10, 0.005308, 0.0, 9.739, -1.558e-09, 0.01159, 0.0, 10.43, -2.994e-09, 0.02228, 0.0, 11.13, -5.249e-09, 0.03907, 0.0, 11.86, -8.587e-09, 0.06391, 0.0, 12.6, -1.331e-08, 0.09906, 0.0, 13.36, -1.976e-08, 0.147, 0.0, 14.13, -2.83e-08, 0.2106, 0.0, 14.92, -3.936e-08, 0.2929, 0.0, 15.72, -5.337e-08, 0.3973, 0.0, 16.55, -7.09e-08, 0.5277, 0.0, 17.39, -9.265e-08, 0.6896, 0.0, 18.25, -1.195e-07, 0.8894, 0.0, 19.15, -1.525e-07, 1.135, 0.0, 20.08, -1.929e-07, 1.436, 0.0, 21.06, -2.422e-07, 1.803, 0.0, 22.1, -3.019e-07, 2.247, 0.0, 23.21, -3.737e-07, 2.781, 0.0, 24.41, -4.597e-07, 3.421, 0.0, 25.71, -5.619e-07, 4.182, 0.0, 27.13, -6.827e-07, 5.081, 0.0, 28.69, -8.245e-07, 6.136, 0.0, 30.41, -2.058e-05, 7.367, 0.0, 32.31, -0.0002883, 8.791, 0.0, 34.41, -0.001412, 10.42, 0.0, 36.71, -0.004394, 12.26, 0.0, 39.21, -0.01063, 14.31, 0.0, 41.92, -0.02191, 16.58, 0.0, 44.81, -0.04041, 19.04, 0.0, 47.87, -0.06871, 21.68, 0.0, 51.08, -0.1098, 24.49, 0.0, 54.4, -0.167, 27.43, 0.0, 57.82, -0.2441, 30.48, 0.0, 61.28, -0.3452, 33.6, 0.0, 64.74, -0.475, 36.75, 0.0, 68.14, -0.6383, 39.88, 0.0, 71.45, -0.8408, 42.95, 0.0, 74.61, -1.089, 45.91, 0.0, 77.59, -1.39, 48.74, 0.0, 80.36, -1.752, 51.41, 0.0, 82.9, -2.184, 53.89, 0.0, 85.19, -2.696, 56.16, 0.0, 87.22, -3.297, 58.23, 0.0, 89.0, -4.0, 60.07, 0.0, 90.51, -4.817, 61.69, 0.0, 91.78, -5.76, 63.11, 0.0, 92.82, -6.843, 64.32, 0.0, 93.65, -8.08, 65.34, 0.0, 94.3, -9.487, 66.2, 0.0, 94.8, -11.07, 66.92, 0.0, 95.17, -12.85, 67.51, 0.0, 95.44, -14.8, 67.99, 0.0, 95.61, -16.94, 68.38, 0.0, 95.71, -19.26, 68.68, 0.0, 95.75, -21.73, 68.92, 0.0, 95.74, -24.34, 69.09, 0.0, 95.67, -27.08, 69.2, 0.0, 95.57, -29.9, 69.26, 0.0, 95.42, -32.77, 69.27, 0.0, 95.21, -35.66, 69.22, 0.0, 94.96, -38.53, 69.12, 0.0, 94.64, -41.32, 68.97, 0.0, 94.25, -44.0, 68.75, 0.0, 93.78, -46.53, 68.47, 0.0, 93.24, -48.88, 68.12, 0.0, 92.61, -51.03, 67.72, 0.0, 91.9, -52.96, 67.27, 0.0, 91.1, -54.66, 66.76, 0.0, 90.22, -56.11, 66.2, 0.0, 89.27, -57.31, 65.61, 0.0, 88.24, -58.28, 65.0, 0.0, 87.15, -59.02, 64.36, 0.0, 86.0, -59.53, 63.72, 0.0, 84.8, -59.85, 63.09, 0.0, 83.57, -60.0, 62.49, 0.0, 82.31, -59.99, 61.91, 0.0, 81.03, -59.84, 61.39, 0.0, 79.74, -59.58, 60.91, 0.0, 78.45, -59.21, 60.5, 0.0, 77.17, -58.75, 60.14, 0.0, 75.91, -58.22, 59.86, 0.0, 74.66, -57.61, 59.64, 0.0, 73.45, -56.95, 59.48, 0.0, 72.27, -56.22, 59.38, 0.0, 71.13, -55.44, 59.34, 0.0, 70.03, -54.61, 59.35, 0.0, 68.98, -53.73, 59.4, 0.0, 67.98, -52.8, 59.48, 0.0, 67.04, -51.81, 59.58, 0.0, 66.15, -50.77, 59.69, 0.0, 65.33, -49.67, 59.81, 0.0, 64.58, -48.53, 59.92, 0.0, 63.9, -47.35, 60.03, 0.0, 63.29, -46.13, 60.13, 0.0, 62.76, -44.87, 60.21, 0.0, 62.32, -43.58, 60.28, 0.0, 61.97, -42.27, 60.32, 0.0, 61.7, -40.95, 60.33, 0.0, 61.54, -39.63, 60.33, 0.0, 61.48, -38.31, 60.29, 0.0, 61.52, -37.01, 60.24, 0.0, 61.67, -35.73, 60.15, 0.0, 61.92, -34.49, 60.05, 0.0, 62.28, -33.28, 59.92, 0.0, 62.75, -32.12, 59.76, 0.0, 63.32, -31.02, 59.59, 0.0, 63.99, -29.97, 59.4, 0.0, 64.75, -28.99, 59.19, 0.0, 65.6, -28.08, 58.96, 0.0, 66.52, -27.23, 58.72, 0.0, 67.51, -26.47, 58.47, 0.0, 68.55, -25.78, 58.22, 0.0, 69.64, -25.18, 57.96, 0.0, 70.76, -24.65, 57.7, 0.0, 71.91, -24.21, 57.43, 0.0, 73.06, -23.85, 57.18, 0.0, 74.21, -23.57, 56.93, 0.0, 75.36, -23.38, 56.68, 0.0, 76.5, -23.27, 56.44, 0.0, 77.61, -23.23, 56.21, 0.0, 78.7, -23.28, 55.99, 0.0, 79.75, -23.41, 55.78, 0.0, 80.77, -23.61, 55.58, 0.0, 81.74, -23.88, 55.39, 0.0, 82.67, -24.22, 55.2, 0.0, 83.55, -24.63, 55.02, 0.0, 84.39, -25.09, 54.84, 0.0, 85.17, -25.62, 54.67, 0.0, 85.9, -26.19, 54.5, 0.0, 86.57, -26.82, 54.32, 0.0, 87.19, -27.49, 54.14, 0.0, 87.74, -28.2, 53.96, 0.0, 88.23, -28.95, 53.77, 0.0, 88.66, -29.73, 53.56, 0.0, 89.01, -30.54, 53.35, 0.0, 89.3, -31.38, 53.11, 0.0, 89.51, -32.23, 52.85, 0.0, 89.66, -33.09, 52.56, 0.0, 89.72, -33.97, 52.25, 0.0, 89.71, -34.85, 51.9, 0.0, 89.61, -35.73, 51.52, 0.0, 89.44, -36.61, 51.1, 0.0, 89.19, -37.48, 50.64, 0.0, 88.86, -38.33, 50.14, 0.0, 88.45, -39.16, 49.61, 0.0, 87.96, -39.96, 49.03, 0.0, 87.4, -40.74, 48.42, 0.0, 86.77, -41.47, 47.77, 0.0, 86.06, -42.16, 47.1, 0.0, 85.29, -42.81, 46.39, 0.0, 84.45, -43.39, 45.65, 0.0, 83.56, -43.92, 44.89, 0.0, 82.61, -44.38, 44.12, 0.0, 81.6, -44.78, 43.32, 0.0, 80.54, -45.1, 42.52, 0.0, 79.43, -45.36, 41.7, 0.0, 78.28, -45.55, 40.87, 0.0, 77.08, -45.67, 40.02, 0.0, 75.83, -45.73, 39.17, 0.0, 74.53, -45.73, 38.31, 0.0, 73.19, -45.68, 37.44, 0.0, 71.8, -45.58, 36.55, 0.0, 70.36, -45.45, 35.65, 0.0, 68.87, -45.29, 34.74, 0.0, 67.33, -45.11, 33.81, 0.0, 65.74, -44.91, 32.86, 0.0, 64.09, -44.72, 31.91, 0.0, 62.4, -44.53, 30.94, 0.0, 60.65, -44.34, 29.97, 0.0, 58.85, -44.17, 29.02, 0.0, 57.0, -44.01, 28.07, 0.0, 55.09, -43.86, 27.16, 0.0, 53.14, -43.74, 26.29, 0.0, 51.15, -43.64, 25.48, 0.0, 49.11, -43.55, 24.75, 0.0, 47.03, -43.48, 24.11, 0.0, 44.92, -43.43, 23.59, 0.0, 42.77, -43.39, 23.2, 0.0, 40.6, -43.36, 22.96, 0.0, 38.4, -43.34, 22.88, 0.0, 36.18, -43.32, 22.96, 0.0, 33.95, -43.31, 23.22, 0.0, 31.71, -43.31, 23.65, 0.0, 29.48, -43.3, 24.25, 0.0, 27.25, -43.3, 25.02, 0.0, 25.04, -43.3, 25.95, 0.0, 22.85, -43.3, 27.02, 0.0, 20.7, -43.3, 28.23, 0.0, 18.59, -43.3, 29.56, 0.0, 16.53, -43.3, 30.97, 0.0, 14.54, -43.3, 32.47, 0.0, 12.61, -43.3, 34.02, 0.0, 10.75, -43.3, 35.62, 0.0, 8.981, -43.31, 37.25, 0.0, 7.292, -43.31, 38.91, 0.0, 5.689, -43.32, 40.57, 0.0, 4.175, -43.34, 42.24, 0.0, 2.75, -43.36, 43.91, 0.0, 1.414, -43.38, 45.57, 0.0, 0.1648, -43.42, 47.23, 0.0, -1.0, -43.47, 48.87, 0.0, -2.085, -43.53, 50.51, 0.0, -3.093, -43.6, 52.15, 0.0, -4.028, -43.69, 53.78, 0.0, -4.892, -43.8, 55.42, 0.0, -5.687, -43.93, 57.05, 0.0, -6.412, -44.07, 58.68, 0.0, -7.069, -44.23, 60.31, 0.0, -7.654, -44.41, 61.94, 0.0, -8.166, -44.61, 63.57, 0.0, -8.601, -44.83, 65.19, 0.0, -8.956, -45.06, 66.8, 0.0, -9.225, -45.31, 68.41, 0.0, -9.402, -45.57, 69.99, 0.0, -9.48, -45.84, 71.56, 0.0, -9.453, -46.12, 73.1, 0.0, -9.318, -46.4, 74.62, 0.0, -9.072, -46.69, 76.1, 0.0, -8.717, -46.98, 77.54, 0.0, -8.255, -47.27, 78.95, 0.0, -7.691, -47.56, 80.31, 0.0, -7.031, -47.85, 81.62, 0.0, -6.287, -48.13, 82.88, 0.0, -5.467, -48.4, 84.09, 0.0, -4.588, -48.66, 85.24, 0.0, -3.664, -48.91, 86.32, 0.0, -2.712, -49.16, 87.34, 0.0, -1.754, -49.38, 88.3, 0.0, -0.8076, -49.6, 89.18, 0.0, 0.112, -49.8, 90.0, 0.0, 0.9913, -49.98, 90.74, 0.0, 1.82, -50.15, 91.41, 0.0, 2.59, -50.3, 92.02, 0.0, 3.295, -50.44, 92.55, 0.0, 3.935, -50.56, 93.02, 0.0, 4.508, -50.67, 93.44, 0.0, 5.017, -50.77, 93.79, 0.0, 5.468, -50.86, 94.1, 0.0, 5.868, -50.94, 94.37, 0.0, 6.229, -51.02, 94.61, 0.0, 6.563, -51.09, 94.82, 0.0, 6.881, -51.17, 95.01, 0.0, 7.196, -51.25, 95.18, 0.0, 7.518, -51.34, 95.36, 0.0, 7.855, -51.43, 95.53, 0.0, 8.218, -51.54, 95.7, 0.0, 8.612, -51.67, 95.87, 0.0, 9.046, -51.82, 96.05, 0.0, 9.523, -51.99, 96.24, 0.0, 10.05, -52.18, 96.43, 0.0, 10.63, -52.41, 96.63, 0.0, 11.27, -52.67, 96.82, 0.0, 11.96, -52.97, 97.01, 0.0, 12.71, -53.31, 97.2, 0.0, 13.52, -53.7, 97.37, 0.0, 14.39, -54.13, 97.52, 0.0, 15.31, -54.6, 97.65, 0.0, 16.28, -55.12, 97.75, 0.0, 17.3, -55.68, 97.81, 0.0, 18.36, -56.28, 97.84, 0.0, 19.46, -56.91, 97.82, 0.0, 20.58, -57.57, 97.74, 0.0, 21.72, -58.25, 97.61, 0.0, 22.88, -58.94, 97.42, 0.0, 24.03, -59.64, 97.15, 0.0, 25.16, -60.33, 96.8, 0.0, 26.27, -61.0, 96.37, 0.0, 27.34, -61.65, 95.85, 0.0, 28.37, -62.27, 95.23, 0.0, 29.33, -62.84, 94.52, 0.0, 30.23, -63.37, 93.71, 0.0, 31.04, -63.85, 92.8, 0.0, 31.78, -64.28, 91.79, 0.0, 32.41, -64.65, 90.69, 0.0, 32.95, -64.98, 89.49, 0.0, 33.38, -65.25, 88.21, 0.0, 33.69, -65.47, 86.85, 0.0, 33.89, -65.65, 85.41, 0.0, 33.96, -65.8, 83.9, 0.0, 33.9, -65.91, 82.34, 0.0, 33.71, -65.99, 80.73, 0.0, 33.39, -66.05, 79.07, 0.0, 32.93, -66.09, 77.38, 0.0, 32.33, -66.12, 75.66, 0.0, 31.6, -66.14, 73.92, 0.0, 30.74, -66.15, 72.16, 0.0, 29.74, -66.16, 70.39, 0.0, 28.61, -66.16, 68.61, 0.0, 27.36, -66.16, 66.83, 0.0, 25.98, -66.16, 65.05, 0.0, 24.49, -66.16, 63.27, 0.0, 22.89, -66.16, 61.49, 0.0, 21.18, -66.16, 59.73, 0.0, 19.37, -66.16, 57.97, 0.0, 17.48, -66.15, 56.23, 0.0, 15.5, -66.13, 54.51, 0.0, 13.44, -66.1, 52.8, 0.0, 11.32, -66.06, 51.12, 0.0, 9.139, -65.99, 49.47, 0.0, 6.909, -65.89, 47.84, 0.0, 4.637, -65.76, 46.26, 0.0, 2.334, -65.57, 44.7, 0.0, 0.008509, -65.34, 43.19, 0.0, -2.329, -65.04, 41.73, 0.0, -4.67, -64.66, 40.32, 0.0, -7.005, -64.2, 38.96, 0.0, -9.328, -63.65, 37.66, 0.0, -11.64, -63.01, 36.43, 0.0, -13.92, -62.27, 35.28, 0.0, -16.19, -61.45, 34.2, 0.0, -18.45, -60.54, 33.21, 0.0, -20.69, -59.55, 32.32, 0.0, -22.92, -58.49, 31.53, 0.0, -25.15, -57.37, 30.86, 0.0, -27.39, -56.21, 30.31, 0.0, -29.65, -55.03, 29.9, 0.0, -31.95, -53.84, 29.63, 0.0, -34.29, -52.66, 29.51, 0.0, -36.69, -51.52, 29.56, 0.0, -39.16, -50.43, 29.78, 0.0, -41.69, -49.41, 30.18, 0.0, -44.3, -48.46, 30.75, 0.0, -46.97, -47.59, 31.51, 0.0, -49.7, -46.81, 32.44, 0.0, -52.49, -46.12, 33.55, 0.0, -55.31, -45.52, 34.82, 0.0, -58.16, -45.02, 36.26, 0.0, -61.01, -44.6, 37.85, 0.0, -63.85, -44.27, 39.58, 0.0, -66.63, -44.0, 41.44, 0.0, -69.35, -43.79, 43.41, 0.0, -71.97, -43.64, 45.49, 0.0, -74.48, -43.53, 47.65, 0.0, -76.85, -43.48, 49.9, 0.0, -79.07, -43.47, 52.22, 0.0, -81.13, -43.51, 54.6, 0.0, -83.02, -43.61, 57.05, 0.0, -84.73, -43.78, 59.55, 0.0, -86.26, -44.02, 62.11, 0.0, -87.6, -44.35, 64.72, 0.0, -88.76, -44.79, 67.38, 0.0, -89.73, -45.36, 70.1, 0.0, -90.54, -46.07, 72.88, 0.0, -91.18, -46.94, 75.72, 0.0, -91.66, -48.0, 78.62, 0.0, -91.99, -49.24, 81.57, 0.0, -92.16, -50.68, 84.57, 0.0, -92.19, -52.3, 87.61, 0.0, -92.06, -54.11, 90.67, 0.0, -91.78, -56.08, 93.74, 0.0, -91.36, -58.21, 96.8, 0.0, -90.77, -60.46, 99.83, 0.0, -90.03, -62.81, 102.8, 0.0, -89.13, -65.23, 105.7, 0.0, -88.05, -67.68, 108.5, 0.0, -86.79, -70.1, 111.1, 0.0, -85.35, -72.48, 113.5, 0.0, -83.72, -74.76, 115.7, 0.0, -81.92, -76.92, 117.7, 0.0, -79.94, -78.94, 119.5, 0.0, -77.79, -80.79, 121.0, 0.0, -75.5, -82.47, 122.2, 0.0, -73.08, -83.95, 123.1, 0.0, -70.55, -85.25, 123.7, 0.0, -67.95, -86.36, 124.0, 0.0, -65.31, -87.28, 124.0, 0.0, -62.65, -88.04, 123.8, 0.0, -60.02, -88.64, 123.2, 0.0, -57.47, -89.11, 122.4, 0.0, -55.03, -89.47, 121.4, 0.0, -52.73, -89.74, 120.1, 0.0, -50.6, -89.94, 118.6, 0.0, -48.67, -90.07, 116.8, 0.0, -46.96, -90.16, 114.9, 0.0, -45.47, -90.22, 112.8, 0.0, -44.23, -90.25, 110.5, 0.0, -43.24, -90.26, 108.1, 0.0, -42.49, -90.27, 105.5, 0.0, -41.98, -90.27, 102.9, 0.0, -41.71, -90.27, 100.1, 0.0, -41.66, -90.27, 97.3, 0.0, -41.81, -90.27, 94.41, 0.0, -42.15, -90.27, 91.48, 0.0, -42.66, -90.27, 88.53, 0.0, -43.35, -90.27, 85.57, 0.0, -44.19, -90.27, 82.61, 0.0, -45.18, -90.27, 79.67, 0.0, -46.33, -90.27, 76.76, 0.0, -47.63, -90.27, 73.87, 0.0, -49.07, -90.27, 71.04, 0.0, -50.67, -90.27, 68.25, 0.0, -52.44, -90.27, 65.52, 0.0, -54.36, -90.27, 62.84, 0.0, -56.47, -90.27, 60.23, 0.0, -58.77, -90.27, 57.69, 0.0, -61.25, -90.27, 55.21, 0.0, -63.94, -90.25, 52.79, 0.0, -66.83, -90.23, 50.45, 0.0, -69.91, -90.18, 48.18, 0.0, -73.18, -90.1, 45.98, 0.0, -76.64, -89.98, 43.84, 0.0, -80.27, -89.8, 41.79, 0.0, -84.06, -89.55, 39.8, 0.0, -87.98, -89.21, 37.89, 0.0, -92.03, -88.77, 36.05, 0.0, -96.17, -88.2, 34.28, 0.0, -100.4, -87.49, 32.59, 0.0, -104.6, -86.6, 30.96, 0.0, -108.9, -85.54, 29.41, 0.0, -113.2, -84.3, 27.92, 0.0, -117.4, -82.86, 26.5, 0.0, -121.7, -81.23, 25.14, 0.0, -125.9, -79.42, 23.85, 0.0, -130.0, -77.44, 22.61, 0.0, -134.1, -75.31, 21.43, 0.0, -138.2, -73.06, 20.3, 0.0, -142.2, -70.7, 19.21, 0.0, -146.1, -68.29, 18.17, 0.0, -150.1, -65.84, 17.17, 0.0, -153.9, -63.41, 16.19, 0.0, -157.8, -61.04, 15.25, 0.0, -161.7, -58.76, 14.33, 0.0, -165.5, -56.6, 13.43, 0.0, -169.4, -54.59, 12.55, 0.0, -173.2, -52.74, 11.68, 0.0, -177.0, -51.07, 10.83, 0.0, -180.8, -49.59, 10.0, 0.0, -184.6, -48.29, 9.188, 0.0, -188.3, -47.19, 8.393, 0.0, -191.9, -46.27, 7.62, 0.0, -195.5, -45.52, 6.872, 0.0, -199.0, -44.92, 6.154, 0.0, -202.4, -44.45, 5.47, 0.0, -205.6, -44.09, 4.824, 0.0, -208.6, -43.82, 4.219, 0.0, -211.5, -43.62, 3.659, 0.0, -214.3, -43.48, 3.144, 0.0, -216.8, -43.37, 2.677, 0.0, -219.2, -43.29, 2.258, 0.0, -221.5, -43.21, 1.886, 0.0, -223.5, -43.14, 1.561, 0.0, -225.5, -43.05, 1.28, 0.0, -227.3, -42.95, 1.042, 0.0, -229.0, -42.81, 0.8426, 0.0, -230.7, -42.63, 0.6788, 0.0, -232.3, -42.41, 0.546, 0.0, -234.0, -42.13, 0.4403, 0.0, -235.6, -41.79, 0.3577, 0.0, -237.3, -41.35, 0.2948, 0.0, -239.1, -40.8, 0.2483, 0.0, -240.9, -40.11, 0.2153, 0.0, -242.9, -39.26, 0.193, 0.0, -245.1, -38.2, 0.1789, 0.0, -247.4, -36.9, 0.1709, 0.0, -250.0, -35.31, 0.1671, 0.0, -252.7, -33.4, 0.1658, 0.0, -256.4, -29.64, 0.03159, 0.0])
_sp.order_v = 0
_sp.resolution_v = 0
_sp.use_cyclic_u = True
_sp.use_endpoint_u = True
_sp.use_smooth = False
cu_nurbspath_001.use_path = True
cu_nurbspath_001.fill_mode = 'FULL'

# ---- objects
ob_light = bpy.data.objects.new('Light', light_light)
ob_camera = bpy.data.objects.new('Camera', cam_camera)
ob_track = bpy.data.objects.new('track', me_cylinder)
ob_nurbspath = bpy.data.objects.new('NurbsPath', cu_nurbspath_001)
ob_rc_cart = bpy.data.objects.new('rc_cart', me_cube_002)
ob_seats = bpy.data.objects.new('seats', me_cube_003)
ob_cylinder = bpy.data.objects.new('Cylinder', me_cylinder_001)
ob_cylinder_001 = bpy.data.objects.new('Cylinder.001', me_cylinder_002)
ob_cylinder_002 = bpy.data.objects.new('Cylinder.002', me_cylinder_003)
ob_cylinder_003 = bpy.data.objects.new('Cylinder.003', me_cylinder_004)
ob_seats_001 = bpy.data.objects.new('seats.001', me_cube_006)

# ---- transforms, parenting, visibility, modifiers, constraints
ob_light.location = (4.076, 1.005, 5.904)
ob_light.rotation_euler = (0.6503, 0.05522, 1.866)
ob_light.lock_rotations_4d = False
ob_light.empty_display_type = 'ARROWS'
ob_light.color = (0.0, 0.0, 0.0, 0.0)
ob_light.lineart.crease_threshold = 0.0
ob_camera.location = (7.359, -6.926, 4.958)
ob_camera.rotation_euler = (1.109, 0.0, 0.8149)
ob_camera.lock_rotations_4d = False
ob_camera.empty_display_type = 'ARROWS'
ob_camera.color = (0.0, 0.0, 0.0, 0.0)
ob_camera.display_type = 'WIRE'
ob_camera.lineart.crease_threshold = 0.0
ob_track.location = (0.0, -0.2018, 0.0)
ob_track.scale = (0.3111, 0.3111, 0.7547)
_m = ob_track.modifiers.new('Array', 'ARRAY')
_m.count = 858
_m.use_merge_vertices = True
_m = ob_track.modifiers.new('Curve', 'CURVE')
_m.object = ob_nurbspath
ob_nurbspath.location = (0.0, 0.0, 0.0)
ob_rc_cart.location = (0.3097, 0.0, 2.141)
ob_rc_cart.rotation_euler = (-0.03777, -0.03957, -1.601)
ob_rc_cart.scale = (2.027, 1.0, 1.0)
_c = ob_rc_cart.constraints.new('FOLLOW_PATH'); _c.name = 'Follow Path'
_c.target = ob_nurbspath
_c.use_curve_follow = True
ob_seats.location = (-257.2, -24.41, 2.075)
ob_seats.rotation_euler = (0.0894, -0.03304, 1574.0)
ob_seats.scale = (0.6242, 1.01, 0.1293)
ob_cylinder.location = (-258.3, -24.5, 1.468)
ob_cylinder.rotation_euler = (-0.0, 1.571, 0.0)
ob_cylinder.scale = (0.5723, 0.5723, 0.07117)
ob_cylinder_001.location = (-258.2, -26.75, 1.468)
ob_cylinder_001.rotation_euler = (-0.0, 1.571, 0.0)
ob_cylinder_001.scale = (0.5723, 0.5723, 0.07117)
ob_cylinder_002.location = (-256.2, -24.5, 1.468)
ob_cylinder_002.rotation_euler = (-0.5873, 1.627, -0.5576)
ob_cylinder_002.scale = (0.5723, 0.5723, 0.07117)
ob_cylinder_003.location = (-256.0, -26.52, 1.468)
ob_cylinder_003.rotation_euler = (-0.5873, 1.627, -0.5576)
ob_cylinder_003.scale = (0.5723, 0.5723, 0.07117)
ob_seats_001.location = (-257.2, -25.93, 2.075)
ob_seats_001.rotation_euler = (0.0894, -0.03304, 1574.0)
ob_seats_001.scale = (0.6242, 1.01, 0.1293)

# ---- collection membership
col_collection.objects.link(ob_light)
col_collection.objects.link(ob_camera)
col_collection.objects.link(ob_track)
col_collection.objects.link(ob_nurbspath)
col_collection.objects.link(ob_rc_cart)
col_collection.objects.link(ob_seats)
col_collection.objects.link(ob_cylinder)
col_collection.objects.link(ob_cylinder_001)
col_collection.objects.link(ob_cylinder_002)
col_collection.objects.link(ob_cylinder_003)
col_collection.objects.link(ob_seats_001)

# ---- scene / render settings (as saved in the file)
scene.camera = ob_camera
scene.frame_start = 1; scene.frame_end = 250; scene.frame_set(1)
scene.render.engine = 'BLENDER_EEVEE_NEXT'
bpy.context.view_layer.update()
